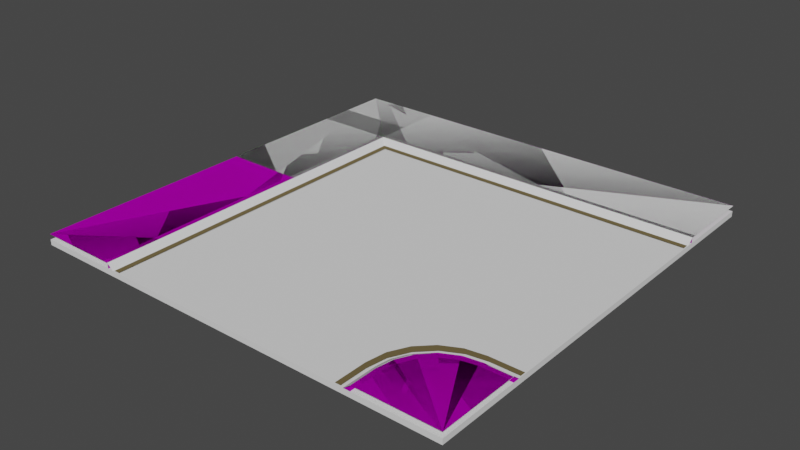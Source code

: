# Source: l_bend_road.blend  (saved by Blender 3.1.7; exported with 4.5.12 LTS)
import bpy
from mathutils import Matrix  # noqa: F401  (used for matrix-valued properties, if any)

bpy.ops.wm.read_factory_settings(use_empty=True)
scene = bpy.context.scene
scene.name = 'Scene'

# ---- images (referenced by path relative to the original .blend; pixels are not part of the script)
import os
ASSET_DIR = os.environ.get("B2B_ASSET_DIR", "")  # directory of the original .blend (textures are referenced by path, not embedded)
HERE = os.path.dirname(os.path.abspath(__file__))  # packed textures are extracted next to this script under _unpacked/

def load_image(name, relpath, width, height, colorspace="sRGB"):
    """Load a texture the original file referenced (path relative to the .blend, or extracted next to this script)."""
    p = next((c for c in (os.path.join(HERE, relpath), os.path.join(ASSET_DIR, relpath)) if relpath and os.path.exists(c)), "")
    if p:
        img = bpy.data.images.load(p, check_existing=True)
        img.name = name
    else:  # same state as the original file: an image datablock whose file is absent (Cycles renders it pink)
        img = bpy.data.images.new(name, width, height)
        img.source = "FILE"
        img.filepath = "//" + (relpath or name)
    img.colorspace_settings.name = colorspace
    return img
img_str_01_df_texture_dds = load_image('str_01_df.texture.dds', 'str_01_df.texture.dds', 1024, 1024, 'sRGB')

# ---- materials (node trees are filled in below, after node groups)
mat_mat_str_01 = bpy.data.materials.new('mat_str_01')
mat_mat_str_01.use_backface_culling = True
mat_mat_str_01.use_transparent_shadow = False
mat_mat_str_marking_01 = bpy.data.materials.new('mat_str_marking_01')
mat_mat_str_marking_01.use_backface_culling = True
mat_mat_str_marking_01.use_transparent_shadow = False

# ---- material node trees
mat_mat_str_01.use_nodes = True; mat_mat_str_01.node_tree.nodes.clear()
_N = mat_mat_str_01.node_tree.nodes; _L = mat_mat_str_01.node_tree.links
n0 = _N.new('ShaderNodeBsdfPrincipled'); n0.name = 'Principled BSDF'; n0.location = (10, 300)
n0.distribution = 'GGX'
n0.subsurface_method = 'RANDOM_WALK_SKIN'
n0.inputs[1].default_value = 1.0
n0.inputs[2].default_value = 1.0
n0.inputs[3].default_value = 1.45
n0.inputs[27].default_value = (0.0, 0.0, 0.0, 1.0)
n0.inputs[28].default_value = 1.0
n1 = _N.new('ShaderNodeOutputMaterial'); n1.name = 'Material Output'; n1.location = (320, 270)
n2 = _N.new('ShaderNodeVertexColor'); n2.name = 'Vertex Color'; n2.location = (-450, -30)
n2.layer_name = 'Col'
n3 = _N.new('ShaderNodeTexImage'); n3.name = 'Image Texture'; n3.location = (-537, 296)
n3.image = img_str_01_df_texture_dds
_L.new(n0.outputs[0], n1.inputs[0])
_L.new(n3.outputs[0], n0.inputs[0])
_L.new(n3.outputs[1], n0.inputs[13])
n1.is_active_output = True
mat_mat_str_marking_01.use_nodes = True; mat_mat_str_marking_01.node_tree.nodes.clear()
_N = mat_mat_str_marking_01.node_tree.nodes; _L = mat_mat_str_marking_01.node_tree.links
n0 = _N.new('ShaderNodeBsdfPrincipled'); n0.name = 'Principled BSDF'; n0.location = (10, 300)
n0.distribution = 'GGX'
n0.subsurface_method = 'RANDOM_WALK_SKIN'
n0.inputs[1].default_value = 1.0
n0.inputs[2].default_value = 1.0
n0.inputs[3].default_value = 1.45
n0.inputs[27].default_value = (0.0, 0.0, 0.0, 1.0)
n0.inputs[28].default_value = 1.0
n1 = _N.new('ShaderNodeOutputMaterial'); n1.name = 'Material Output'; n1.location = (320, 270)
n2 = _N.new('ShaderNodeVertexColor'); n2.name = 'Vertex Color'; n2.location = (-450, -30)
n2.layer_name = 'Col'
_L.new(n0.outputs[0], n1.inputs[0])
_L.new(n2.outputs[0], n0.inputs[0])
n1.is_active_output = True

# ---- world
world_world = bpy.data.worlds.new('World'); scene.world = world_world
world_world.use_nodes = True; world_world.node_tree.nodes.clear()
_N = world_world.node_tree.nodes; _L = world_world.node_tree.links
n0 = _N.new('ShaderNodeOutputWorld'); n0.name = 'World Output'; n0.location = (300, 300)
n1 = _N.new('ShaderNodeBackground'); n1.name = 'Background'; n1.location = (10, 300)
n1.inputs[0].default_value = (0.05088, 0.05088, 0.05088, 1.0)
_L.new(n1.outputs[0], n0.inputs[0])
n0.is_active_output = True
world_world.color = (0.05088, 0.05088, 0.05088)
world_world.use_sun_shadow = False
world_world.sun_shadow_jitter_overblur = 0.0

# ---- meshes
me_cube = bpy.data.meshes.new('Cube')
me_cube.from_pydata([(-8.0, -8.0, -0.1), (-8.0, -8.0, 0.1), (-8.0, 8.0, -0.1), (-8.0, 8.0, 0.1), (8.0, -8.0, -0.1), (8.0, -8.0, 0.1), (8.0, 8.0, -0.1), (8.0, 8.0, 0.1)], [], [(0, 1, 3, 2), (2, 3, 7, 6), (6, 7, 5, 4), (4, 5, 1, 0), (2, 6, 4, 0), (7, 3, 1, 5)])
_uv = me_cube.uv_layers.new(name='UVMap')
_uv.uv.foreach_set('vector', [0.375, 0.0, 0.625, 0.0, 0.625, 0.25, 0.375, 0.25, 0.375, 0.25, 0.625, 0.25, 0.625, 0.5, 0.375, 0.5, 0.375, 0.5, 0.625, 0.5, 0.625, 0.75, 0.375, 0.75, 0.375, 0.75, 0.625, 0.75, 0.625, 1.0, 0.375, 1.0, 0.125, 0.5, 0.375, 0.5, 0.375, 0.75, 0.125, 0.75, 0.625, 0.5, 0.875, 0.5, 0.875, 0.75, 0.625, 0.75])
me_cube.use_remesh_fix_poles = True
me_cube.use_remesh_preserve_attributes = False
me_cube.update()
me_c_convex_01 = bpy.data.meshes.new('c_convex_01')
me_c_convex_01.from_pydata([(-8.0, -0.1, 1.359), (8.0, 0.1, 1.625), (-8.0, 0.1, 1.625), (8.0, -0.1, 1.359), (-8.0, -0.1, -1.625), (8.0, -0.1, -1.625)], [], [(0, 1, 2), (3, 1, 0), (0, 4, 3), (3, 4, 5)])
me_c_convex_01.use_remesh_fix_poles = True
me_c_convex_01.use_remesh_preserve_attributes = False
me_c_convex_01.update()
me_c_convex_02 = bpy.data.meshes.new('c_convex_02')
me_c_convex_02.from_pydata([(-8.0, -0.1, 1.359), (8.0, 0.1, 1.625), (-8.0, 0.1, 1.625), (8.0, -0.1, 1.359), (-8.0, -0.1, -1.625), (8.0, -0.1, -1.625)], [], [(0, 1, 2), (3, 1, 0), (0, 4, 3), (3, 4, 5)])
me_c_convex_02.use_remesh_fix_poles = True
me_c_convex_02.use_remesh_preserve_attributes = False
me_c_convex_02.update()
me_g_str_ext_road_16x16m_a = bpy.data.meshes.new('g_str_ext_road_16x16m_a')
me_g_str_ext_road_16x16m_a.from_pydata([(4.722, -0.02238, 5.05), (3.23, -0.02238, 5.0), (3.23, -0.02238, 5.05), (4.722, -0.02238, 5.0), (3.23, -0.02238, 5.0), (4.722, -0.02238, 5.05), (2.005, 0.07002, 4.75), (2.002, 0.07002, 5.0), (6.009, 0.07002, 5.0), (8.0, 0.07002, 4.75), (8.0, 0.07002, 5.0), (6.008, 0.07002, 4.75), (3.224, 0.13, 5.0), (4.727, 0.13, 5.05), (3.224, 0.13, 5.05), (4.727, 0.13, 5.0), (3.224, 0.13, 5.05), (4.722, -0.02238, 5.05), (3.23, -0.02238, 5.05), (4.727, 0.13, 5.05), (4.727, 0.13, 5.05), (4.722, -0.02238, 5.0), (4.722, -0.02238, 5.05), (4.727, 0.13, 5.0), (3.23, -0.02238, 5.05), (3.224, 0.13, 5.0), (3.224, 0.13, 5.05), (3.23, -0.02238, 5.0), (8.0, 0.07002, -5.0), (8.0, -0.1143, -5.0), (8.0, -0.13, -5.016), (8.0, -0.13, -5.2), (2.002, 0.07002, 5.0), (2.002, -0.1143, 5.0), (2.002, -0.13, 5.016), (2.002, -0.13, 5.2), (-8.0, -0.13, 8.0), (8.0, -0.13, 8.0), (6.009, -0.13, 5.2), (8.0, -0.13, 5.2), (6.009, -0.13, 5.016), (8.0, -0.13, 5.016), (6.009, -0.1143, 5.0), (8.0, -0.1143, 5.0), (8.0, 0.07002, 5.0), (6.009, 0.07002, 5.0), (2.002, -0.13, 5.2), (2.002, -0.13, 5.016), (6.009, -0.13, 5.2), (6.009, -0.13, 5.016), (2.002, -0.1143, 5.0), (6.009, -0.1143, 5.0), (4.722, -0.02238, 5.0), (6.009, 0.07002, 5.0), (5.169, 0.0841, 5.0), (4.948, 0.1164, 5.0), (4.727, 0.13, 5.0), (3.23, -0.02238, 5.0), (2.002, 0.07002, 5.0), (2.782, 0.0841, 5.0), (3.003, 0.1164, 5.0), (3.224, 0.13, 5.0), (2.002, 0.07002, 5.0), (2.005, 0.07002, 4.75), (2.782, 0.0841, 5.0), (2.893, 0.07007, 4.819), (3.003, 0.1164, 5.0), (2.911, 0.07002, 4.75), (3.224, 0.07579, 4.826), (3.224, 0.13, 5.0), (3.225, 0.07002, 4.75), (3.978, 0.07364, 4.817), (3.982, 0.07002, 4.75), (4.727, 0.13, 5.0), (4.726, 0.07002, 4.75), (4.732, 0.07545, 4.825), (4.948, 0.1164, 5.0), (5.049, 0.07002, 4.75), (5.058, 0.07198, 4.835), (5.169, 0.0841, 5.0), (6.008, 0.07002, 4.75), (6.009, 0.07002, 5.0), (8.0, 0.07002, -4.75), (8.0, 0.07002, -1.907e-06), (2.005, 0.07002, 4.75), (2.911, 0.07002, 4.75), (3.225, 0.07002, 4.75), (3.982, 0.07002, 4.75), (4.726, 0.07002, 4.75), (5.049, 0.07002, 4.75), (6.008, 0.07002, 4.75), (8.0, 0.07002, 4.75), (-4.75, 0.07002, 4.75), (-5.0, 0.01473, 5.0), (-5.0, -0.1143, 5.0), (-4.923, 0.07002, 4.923), (-4.75, 0.07002, 4.75), (-5.0, 0.07002, 5.0), (-5.0, 0.07002, 5.0), (-5.016, -0.13, 5.016), (4.75, 0.07002, -4.75), (-5.005, -0.119, 5.005), (-5.147, -0.13, 5.147), (-5.2, -0.13, 5.2), (3.378, 0.07002, -3.378), (-9.537e-07, 0.07002, -1.907e-06), (-5.2, -0.13, 5.2), (-5.147, -0.13, 5.147), (-3.378, 0.07002, 3.378), (-5.005, -0.119, 5.005), (-5.016, -0.13, 5.016), (-5.0, 0.07002, 5.0), (-5.0, 0.07002, 5.0), (-4.923, 0.07002, 4.923), (-5.0, -0.1143, 5.0), (-5.0, 0.01473, 5.0), (-4.75, 0.07002, 4.75), (-4.75, 0.07002, -8.0), (-4.75, 0.07002, -6.008), (-4.75, 0.07002, -5.049), (-4.75, 0.07002, -4.726), (-4.75, 0.07002, -3.982), (-4.75, 0.07002, -3.225), (-4.75, 0.07002, -2.911), (-4.75, 0.07002, -2.005), (0.0, 0.07002, -8.0), (-5.0, 0.07002, -6.009), (-4.75, 0.07002, -6.008), (-5.0, 0.08409, -5.169), (-4.835, 0.07197, -5.058), (-4.75, 0.07002, -5.049), (-5.0, 0.1163, -4.948), (-4.825, 0.07545, -4.732), (-4.75, 0.07002, -4.726), (-5.0, 0.13, -4.727), (-4.75, 0.07002, -3.982), (-4.817, 0.07364, -3.978), (-4.75, 0.07002, -3.225), (-5.0, 0.13, -3.224), (-4.826, 0.07579, -3.224), (-4.75, 0.07002, -2.911), (-5.0, 0.1163, -3.003), (-4.819, 0.07007, -2.893), (-5.0, 0.0841, -2.782), (-4.75, 0.07002, -2.005), (-5.0, 0.07002, -2.002), (-5.0, 0.13, -3.224), (-5.0, 0.1163, -3.003), (-5.0, 0.0841, -2.782), (-5.0, 0.07002, -2.002), (-5.0, -0.02239, -3.23), (-5.0, 0.13, -4.727), (-5.0, 0.1163, -4.948), (-5.0, 0.08409, -5.169), (-5.0, 0.07002, -6.009), (-5.0, -0.02239, -4.722), (-5.0, -0.1143, -6.009), (-5.0, -0.1143, -2.002), (-5.016, -0.13, -6.009), (-5.2, -0.13, -6.009), (-5.016, -0.13, -2.002), (-5.2, -0.13, -2.002), (-5.0, 0.07002, -6.009), (-5.0, 0.07002, -8.0), (-5.0, -0.1143, -8.0), (-5.0, -0.1143, -6.009), (-5.016, -0.13, -8.0), (-5.016, -0.13, -6.009), (-5.2, -0.13, -8.0), (-5.2, -0.13, -6.009), (-8.0, -0.13, -8.0), (-8.0, -0.13, 8.0), (-5.2, -0.13, -2.002), (-5.016, -0.13, -2.002), (-5.0, -0.1143, -2.002), (-5.0, 0.07002, -2.002), (8.0, -0.13, -8.0), (5.2, -0.13, -8.0), (5.016, -0.13, -8.0), (5.0, -0.1143, -8.0), (5.0, 0.07002, -8.0), (-5.0, -0.02239, -3.23), (-5.05, 0.13, -3.224), (-5.0, 0.13, -3.224), (-5.05, -0.02239, -3.23), (-5.0, 0.13, -4.727), (-5.05, -0.02239, -4.722), (-5.0, -0.02239, -4.722), (-5.05, 0.13, -4.727), (-5.05, 0.13, -4.727), (-5.05, -0.02239, -3.23), (-5.05, -0.02239, -4.722), (-5.05, 0.13, -3.224), (-5.0, 0.13, -4.727), (-5.05, 0.13, -3.224), (-5.05, 0.13, -4.727), (-5.0, 0.13, -3.224), (-4.75, 0.07002, -6.008), (-5.0, 0.07002, -8.0), (-4.75, 0.07002, -8.0), (-5.0, 0.07002, -6.009), (-5.0, 0.07002, -2.002), (-4.75, 0.07002, -2.005), (4.75, 0.07002, -8.0), (-5.05, -0.02239, -4.722), (-5.0, -0.02239, -3.23), (-5.0, -0.02239, -4.722), (-5.05, -0.02239, -3.23), (-5.0, -0.02239, -3.23), (-5.05, -0.02239, -4.722), (5.0, 0.07002, -7.0), (7.0, 0.07002, -5.0), (5.098, 0.07002, -6.382), (5.382, 0.07002, -5.824), (5.824, 0.07002, -5.382), (6.382, 0.07002, -5.098), (7.0, -0.13, -5.2), (5.2, -0.13, -7.0), (6.479, -0.13, -5.305), (5.971, -0.13, -5.575), (5.579, -0.13, -5.967), (5.3, -0.13, -6.489), (5.016, -0.13, -7.0), (7.0, -0.13, -5.016), (5.114, -0.13, -6.398), (5.398, -0.13, -5.84), (5.84, -0.13, -5.398), (6.398, -0.13, -5.114), (5.0, -0.1143, -7.0), (7.0, -0.1143, -5.0), (5.098, -0.1143, -6.382), (5.382, -0.1143, -5.824), (5.824, -0.1143, -5.382), (6.382, -0.1143, -5.098), (8.0, 0.07002, -5.0), (8.0, 0.07002, -4.75), (5.0, 0.07002, -8.0), (4.75, 0.07002, -8.0), (4.75, 0.07002, -6.871), (6.871, 0.07002, -4.75), (4.854, 0.07002, -6.216), (5.155, 0.07002, -5.624), (5.624, 0.07002, -5.155), (6.216, 0.07002, -4.854), (7.121, 0.05217, -5.0), (5.0, 0.05217, -7.121), (6.466, 0.05217, -5.104), (5.874, 0.05217, -5.405), (5.405, 0.05217, -5.874), (5.104, 0.05217, -6.466)], [], [(0, 1, 2), (3, 4, 5), (8, 9, 10), (11, 9, 8), (12, 13, 14), (15, 13, 12), (16, 17, 18), (19, 17, 16), (20, 21, 22), (23, 21, 20), (24, 25, 26), (27, 25, 24), (32, 33, 93, 97), (34, 101, 94, 33), (36, 35, 37), (35, 38, 37), (38, 39, 37), (38, 40, 39), (39, 40, 41), (40, 42, 41), (41, 42, 43), (43, 42, 44), (44, 42, 45), (46, 47, 48), (48, 47, 49), (47, 50, 49), (49, 50, 51), (51, 50, 52), (51, 52, 53), (53, 52, 54), (54, 52, 55), (55, 52, 56), (52, 50, 57), (58, 57, 50), (57, 58, 59), (57, 59, 60), (57, 60, 61), (62, 63, 64), (64, 63, 65), (66, 64, 65), (65, 63, 67), (68, 66, 65), (65, 67, 68), (69, 66, 68), (68, 67, 70), (71, 69, 68), (70, 71, 68), (72, 71, 70), (73, 69, 71), (74, 71, 72), (73, 71, 75), (75, 71, 74), (73, 75, 76), (77, 75, 74), (76, 75, 78), (78, 75, 77), (79, 76, 78), (80, 78, 77), (80, 79, 78), (81, 79, 80), (82, 104, 100), (83, 105, 104, 82), (84, 83, 85), (85, 83, 86), (86, 83, 87), (87, 83, 88), (88, 83, 89), (89, 83, 90), (83, 91, 90), (113, 202, 116), (102, 99, 34), (36, 103, 35), (96, 108, 83, 84), (98, 95, 6, 7), (94, 93, 33), (99, 101, 34), (103, 102, 34, 35), (228, 179, 178, 222), (108, 105, 83), (95, 92, 6), (106, 172, 173, 107), (114, 174, 115), (110, 173, 109), (96, 124, 125, 108), (111, 201, 202, 113), (107, 173, 110), (171, 172, 106), (119, 118, 125), (125, 118, 117), (121, 120, 125), (120, 119, 125), (122, 121, 125), (123, 122, 125), (127, 130, 129), (128, 129, 131), (129, 130, 132), (131, 129, 132), (130, 133, 132), (134, 131, 132), (132, 133, 136), (134, 132, 136), (133, 135, 136), (134, 136, 138), (135, 137, 136), (137, 139, 136), (136, 139, 138), (139, 137, 140), (139, 142, 141), (142, 140, 144), (141, 142, 143), (143, 142, 144), (138, 139, 141), (142, 139, 140), (145, 143, 144), (150, 146, 147), (150, 147, 148), (149, 157, 150), (152, 151, 155), (153, 152, 155), (154, 153, 155), (156, 154, 155), (156, 155, 157), (158, 156, 157), (159, 158, 160), (160, 158, 157), (161, 159, 160), (163, 162, 165), (166, 164, 165), (164, 163, 165), (167, 166, 165), (168, 166, 167), (169, 168, 167), (171, 170, 172), (172, 170, 169), (169, 170, 168), (173, 174, 114, 109), (175, 112, 115, 174), (30, 29, 229, 223), (181, 184, 183), (184, 182, 183), (185, 188, 187), (188, 186, 187), (189, 192, 191), (192, 190, 191), (196, 194, 195), (193, 196, 195), (197, 200, 199), (209, 207, 208), (150, 148, 149), (155, 150, 157), (124, 123, 125), (125, 203, 104, 105), (206, 204, 205), (203, 100, 104), (108, 125, 105), (126, 127, 128), (127, 129, 128), (200, 198, 199), (177, 176, 31, 216, 218, 219, 220, 221, 217), (30, 223, 216, 31), (180, 179, 228, 210), (178, 177, 217, 222), (229, 211, 215, 233), (233, 215, 214, 232), (232, 214, 213, 231), (231, 213, 212, 230), (230, 212, 210, 228), (223, 229, 233, 227), (227, 233, 232, 226), (226, 232, 231, 225), (225, 231, 230, 224), (224, 230, 228, 222), (216, 223, 227, 218), (218, 227, 226, 219), (219, 226, 225, 220), (220, 225, 224, 221), (221, 224, 222, 217), (211, 229, 29, 28), (238, 237, 236, 245), (100, 203, 82), (238, 245, 249, 240), (240, 249, 248, 241), (241, 248, 247, 242), (242, 247, 246, 243), (243, 246, 244, 239), (239, 244, 234, 235)])
me_g_str_ext_road_16x16m_a.polygons.foreach_set('use_smooth', [0, 0, 1, 1, 1, 1, 0, 0, 0, 0, 0, 0, 0, 1, 0, 0, 0, 0, 0, 1, 1, 0, 0, 0, 0, 1, 1, 0, 0, 0, 0, 0, 0, 0, 0, 0, 0, 1, 1, 1, 1, 1, 1, 1, 1, 1, 1, 1, 1, 1, 1, 1, 1, 1, 1, 1, 1, 1, 1, 1, 1, 0, 1, 1, 1, 1, 1, 1, 1, 1, 0, 0, 1, 1, 0, 1, 0, 1, 0, 1, 0, 0, 1, 1, 1, 0, 0, 1, 1, 1, 1, 1, 1, 1, 1, 1, 1, 1, 1, 1, 1, 1, 1, 1, 1, 1, 1, 1, 1, 1, 1, 1, 1, 1, 0, 0, 0, 0, 0, 0, 0, 0, 1, 0, 1, 0, 0, 1, 0, 1, 0, 0, 0, 0, 0, 1, 0, 1, 0, 0, 0, 0, 0, 0, 1, 1, 1, 0, 0, 0, 1, 0, 0, 1, 0, 1, 1, 1, 0, 0, 0, 0, 0, 0, 0, 0, 0, 1, 1, 1, 1, 1, 0, 0, 0, 0, 0, 0, 1, 1, 1, 1, 1, 1, 1, 1])
_uv = me_g_str_ext_road_16x16m_a.uv_layers.new(name='UVMap')
_uv.uv.foreach_set('vector', [1.334, 0.1092, 1.154, 0.108, 1.159, 0.1098, 1.341, 0.108, 1.154, 0.108, 1.334, 0.1092, 0.7512, 0.07722, 1.0, 0.04459, 1.0, 0.07722, 0.7509, 0.04459, 1.0, 0.04459, 0.7512, 0.07722, 0.9949, 0.07817, 0.8142, 0.07233, 0.9949, 0.07233, 0.8142, 0.07817, 0.8142, 0.07233, 0.9949, 0.07817, 0.6548, 0.02675, 0.8355, 0.03889, 0.6548, 0.03889, 0.8355, 0.02675, 0.8355, 0.03889, 0.6548, 0.02675, 1.339, 0.1013, 1.341, 0.108, 1.334, 0.1092, 1.341, 0.1013, 1.341, 0.108, 1.339, 0.1013, 1.159, 0.1098, 1.154, 0.1021, 1.158, 0.1021, 1.154, 0.108, 1.154, 0.1021, 1.159, 0.1098, 0.2503, 0.1013, 0.2503, 0.1134, -0.625, 0.1049, -0.625, 0.1013, 0.2503, 0.1144, -0.6256, 0.1137, -0.625, 0.1134, 0.2503, 0.1134, -1.0, 0.3096, 0.2503, 0.1264, 1.0, 0.3096, 0.2503, 0.1264, 0.7512, 0.1264, 1.0, 0.3096, 0.7512, 0.1264, 1.0, 0.1264, 1.0, 0.3096, 0.7512, 0.1264, 0.7512, 0.1144, 1.0, 0.1264, 1.0, 0.1264, 0.7512, 0.1144, 1.0, 0.1144, 0.7512, 0.1144, 0.7512, 0.1134, 1.0, 0.1144, 1.0, 0.1144, 0.7512, 0.1134, 1.0, 0.1134, 1.0, 0.1134, 0.7512, 0.1134, 1.0, 0.1013, 1.0, 0.1013, 0.7512, 0.1134, 0.7512, 0.1013, 1.001, 0.1264, 1.001, 0.1147, 1.505, 0.1264, 1.505, 0.1264, 1.001, 0.1147, 1.505, 0.1144, 1.001, 0.1147, 1.001, 0.1129, 1.505, 0.1144, 1.505, 0.1144, 1.001, 0.1129, 1.505, 0.1109, 1.505, 0.1109, 1.001, 0.1129, 1.341, 0.108, 1.505, 0.1109, 1.341, 0.108, 1.505, 0.1013, 1.505, 0.1013, 1.341, 0.108, 1.396, 0.1013, 1.396, 0.1013, 1.341, 0.108, 1.367, 0.1013, 1.367, 0.1013, 1.341, 0.108, 1.341, 0.1013, 1.341, 0.108, 1.001, 0.1129, 1.154, 0.108, 1.001, 0.1027, 1.154, 0.108, 1.001, 0.1129, 1.154, 0.108, 1.001, 0.1027, 1.098, 0.102, 1.154, 0.108, 1.098, 0.102, 1.124, 0.102, 1.154, 0.108, 1.124, 0.102, 1.154, 0.1021, 1.001, 0.07722, 1.001, 0.04459, 1.1, 0.07722, 1.1, 0.07722, 1.001, 0.04459, 1.112, 0.05359, 1.133, 0.07722, 1.1, 0.07722, 1.112, 0.05359, 1.112, 0.05359, 1.001, 0.04459, 1.112, 0.04459, 1.156, 0.05446, 1.133, 0.07722, 1.112, 0.05359, 1.112, 0.05359, 1.112, 0.04459, 1.156, 0.05446, 1.158, 0.07722, 1.133, 0.07722, 1.156, 0.05446, 1.156, 0.05446, 1.112, 0.04459, 1.151, 0.04459, 1.248, 0.05303, 1.158, 0.07722, 1.156, 0.05446, 1.151, 0.04459, 1.248, 0.05303, 1.156, 0.05446, 1.249, 0.04459, 1.248, 0.05303, 1.151, 0.04459, 1.339, 0.07722, 1.158, 0.07722, 1.248, 0.05303, 1.343, 0.04459, 1.248, 0.05303, 1.249, 0.04459, 1.339, 0.07722, 1.248, 0.05303, 1.342, 0.05428, 1.342, 0.05428, 1.248, 0.05303, 1.343, 0.04459, 1.339, 0.07722, 1.342, 0.05428, 1.365, 0.07722, 1.384, 0.04459, 1.342, 0.05428, 1.343, 0.04459, 1.365, 0.07722, 1.342, 0.05428, 1.384, 0.05564, 1.384, 0.05564, 1.342, 0.05428, 1.384, 0.04459, 1.396, 0.07722, 1.365, 0.07722, 1.384, 0.05564, 1.505, 0.04459, 1.384, 0.05564, 1.384, 0.04459, 1.505, 0.04459, 1.396, 0.07722, 1.384, 0.05564, 1.505, 0.07722, 1.396, 0.07722, 1.505, 0.04459, 1.0, -0.4992, 0.4222, -0.4261, 0.5938, -0.4992, 1.0, -0.2464, -1.192e-07, -0.2464, 0.4222, -0.4261, 1.0, -0.4992, 0.2506, -0.0002664, 1.0, -0.2464, 0.3639, -0.0002664, 0.3639, -0.0002664, 1.0, -0.2464, 0.4031, -0.0002664, 0.4031, -0.0002664, 1.0, -0.2464, 0.4977, -0.0002664, 0.4977, -0.0002664, 1.0, -0.2464, 0.5908, -0.0002664, 0.5908, -0.0002664, 1.0, -0.2464, 0.6312, -0.0002663, 0.6312, -0.0002663, 1.0, -0.2464, 0.7509, -0.0002664, 1.0, -0.2464, 1.0, -0.0002669, 0.7509, -0.0002664, -0.6154, 0.06718, 0.2506, 0.04459, -0.5938, 0.04459, -0.6434, 0.123, -0.627, 0.1144, 0.2503, 0.1144, -1.0, 0.3096, -0.65, 0.1264, 0.2503, 0.1264, -0.5938, -0.0002668, -0.4222, -0.07136, 1.0, -0.2464, 0.2506, -0.0002664, -0.625, 0.07722, -0.6154, 0.06718, 0.2506, 0.04459, 0.2503, 0.07722, -0.625, 0.1134, -0.625, 0.1049, 0.2503, 0.1134, -0.627, 0.1144, -0.6256, 0.1137, 0.2503, 0.1144, -0.65, 0.1264, -0.6434, 0.123, 0.2503, 0.1144, 0.2503, 0.1264, -0.5526, 0.1132, -0.4416, 0.1132, -0.4416, 0.1144, -0.5526, 0.1144, -0.4222, -0.07136, -1.192e-07, -0.2464, 1.0, -0.2464, -0.6154, 0.06718, -0.5938, 0.04459, 0.2506, 0.04459, -0.65, 0.1264, 0.2503, 0.1264, 0.2503, 0.1144, -0.6434, 0.123, -0.625, 0.1134, 0.2503, 0.1134, -0.625, 0.1049, -0.627, 0.1144, 0.2503, 0.1144, -0.6256, 0.1137, -0.5938, -0.0002668, 0.2506, -0.0002664, 1.0, -0.2464, -0.4222, -0.07136, -0.625, 0.07722, 0.2503, 0.07722, 0.2506, 0.04459, -0.6154, 0.06718, -0.6434, 0.123, 0.2503, 0.1144, -0.627, 0.1144, -1.0, 0.3096, 0.2503, 0.1264, -0.65, 0.1264, 0.6312, -0.0002663, 0.7509, -0.0002664, 1.0, -0.2464, 1.0, -0.2464, 0.7509, -0.0002664, 1.0, -0.0002669, 0.4977, -0.0002664, 0.5908, -0.0002664, 1.0, -0.2464, 0.5908, -0.0002664, 0.6312, -0.0002663, 1.0, -0.2464, 0.4031, -0.0002664, 0.4977, -0.0002664, 1.0, -0.2464, 0.3639, -0.0002664, 0.4031, -0.0002664, 1.0, -0.2464, 1.505, 0.04459, 1.384, 0.04459, 1.384, 0.05564, 1.396, 0.07722, 1.384, 0.05564, 1.365, 0.07722, 1.384, 0.05564, 1.384, 0.04459, 1.342, 0.05428, 1.365, 0.07722, 1.384, 0.05564, 1.342, 0.05428, 1.384, 0.04459, 1.343, 0.04459, 1.342, 0.05428, 1.339, 0.07722, 1.365, 0.07722, 1.342, 0.05428, 1.342, 0.05428, 1.343, 0.04459, 1.248, 0.05303, 1.339, 0.07722, 1.342, 0.05428, 1.248, 0.05303, 1.343, 0.04459, 1.249, 0.04459, 1.248, 0.05303, 1.339, 0.07722, 1.248, 0.05303, 1.158, 0.07722, 1.249, 0.04459, 1.151, 0.04459, 1.248, 0.05303, 1.151, 0.04459, 1.156, 0.05446, 1.248, 0.05303, 1.248, 0.05303, 1.156, 0.05446, 1.158, 0.07722, 1.156, 0.05446, 1.151, 0.04459, 1.112, 0.04459, 1.156, 0.05446, 1.112, 0.05359, 1.133, 0.07722, 1.112, 0.05359, 1.112, 0.04459, 1.001, 0.04459, 1.133, 0.07722, 1.112, 0.05359, 1.1, 0.07722, 1.1, 0.07722, 1.112, 0.05359, 1.001, 0.04459, 1.158, 0.07722, 1.156, 0.05446, 1.133, 0.07722, 1.112, 0.05359, 1.156, 0.05446, 1.112, 0.04459, 1.001, 0.07722, 1.1, 0.07722, 1.001, 0.04459, 1.154, 0.108, 1.154, 0.1021, 1.124, 0.102, 1.154, 0.108, 1.124, 0.102, 1.098, 0.102, 1.001, 0.1027, 1.001, 0.1129, 1.154, 0.108, 1.367, 0.1013, 1.341, 0.1013, 1.341, 0.108, 1.396, 0.1013, 1.367, 0.1013, 1.341, 0.108, 1.505, 0.1013, 1.396, 0.1013, 1.341, 0.108, 1.505, 0.1109, 1.505, 0.1013, 1.341, 0.108, 1.505, 0.1109, 1.341, 0.108, 1.001, 0.1129, 1.505, 0.1144, 1.505, 0.1109, 1.001, 0.1129, 1.505, 0.1264, 1.505, 0.1144, 1.001, 0.1147, 1.001, 0.1147, 1.505, 0.1144, 1.001, 0.1129, 1.001, 0.1264, 1.505, 0.1264, 1.001, 0.1147, 1.0, 0.1013, 0.7512, 0.1013, 0.7512, 0.1134, 1.0, 0.1144, 1.0, 0.1134, 0.7512, 0.1134, 1.0, 0.1134, 1.0, 0.1013, 0.7512, 0.1134, 0.7512, 0.1144, 1.0, 0.1144, 0.7512, 0.1134, 1.0, 0.1264, 1.0, 0.1144, 0.7512, 0.1144, 0.7512, 0.1264, 1.0, 0.1264, 0.7512, 0.1144, -1.0, 0.3096, 1.0, 0.3096, 0.2503, 0.1264, 0.2503, 0.1264, 1.0, 0.3096, 0.7512, 0.1264, 0.7512, 0.1264, 1.0, 0.3096, 1.0, 0.1264, 0.2503, 0.1144, 0.2503, 0.1134, -0.625, 0.1134, -0.6256, 0.1137, 0.2503, 0.1013, -0.625, 0.1013, -0.625, 0.1049, 0.2503, 0.1134, -1.0, 0.1144, -1.0, 0.1132, -0.889, 0.1132, -0.889, 0.1144, 1.154, 0.108, 1.159, 0.1098, 1.154, 0.1021, 1.159, 0.1098, 1.158, 0.1021, 1.154, 0.1021, 1.341, 0.1013, 1.339, 0.1013, 1.341, 0.108, 1.339, 0.1013, 1.334, 0.1092, 1.341, 0.108, 0.8355, 0.02675, 0.6548, 0.02675, 0.8355, 0.03889, 0.6548, 0.02675, 0.6548, 0.03889, 0.8355, 0.03889, 0.9949, 0.07817, 0.9949, 0.07233, 0.8142, 0.07233, 0.8142, 0.07817, 0.9949, 0.07817, 0.8142, 0.07233, 0.7509, 0.04459, 0.7512, 0.07722, 1.0, 0.04459, 1.334, 0.1092, 1.159, 0.1098, 1.154, 0.108, 1.154, 0.108, 1.098, 0.102, 1.001, 0.1027, 1.341, 0.108, 1.154, 0.108, 1.001, 0.1129, 0.2506, -0.0002664, 0.3639, -0.0002664, 1.0, -0.2464, 1.0, -0.2464, 1.0, -0.4992, 0.4222, -0.4261, -1.192e-07, -0.2464, 1.341, 0.108, 1.334, 0.1092, 1.154, 0.108, 1.0, -0.4992, 0.5938, -0.4992, 0.4222, -0.4261, -0.4222, -0.07136, 1.0, -0.2464, -1.192e-07, -0.2464, 1.505, 0.07722, 1.505, 0.04459, 1.396, 0.07722, 1.505, 0.04459, 1.384, 0.05564, 1.396, 0.07722, 0.7512, 0.07722, 1.0, 0.07722, 1.0, 0.04459, 0.6255, 0.3036, 0.6255, 0.1256, 0.9815, 0.1256, 0.981, 0.1764, 0.9635, 0.2203, 0.9289, 0.2526, 0.8791, 0.2775, 0.8129, 0.2953, 0.7267, 0.3036, -1.0, 0.1144, -0.889, 0.1144, -0.889, 0.1264, -1.0, 0.1264, -0.4416, 0.1029, -0.4416, 0.1132, -0.5526, 0.1132, -0.5526, 0.1029, -0.4416, 0.1144, -0.4416, 0.1264, -0.5526, 0.1264, -0.5526, 0.1144, -0.8893, 0.1132, -0.8894, 0.1032, -0.8213, 0.1031, -0.8212, 0.1131, -0.8219, 0.113, -0.8219, 0.1029, -0.7539, 0.1029, -0.7539, 0.113, -0.7546, 0.1129, -0.7546, 0.103, -0.6872, 0.103, -0.6872, 0.1129, -0.6879, 0.1129, -0.6879, 0.1028, -0.6194, 0.1029, -0.6194, 0.1129, -0.6201, 0.1131, -0.62, 0.1031, -0.5522, 0.1032, -0.5523, 0.1132, -0.889, 0.1144, -0.8893, 0.1132, -0.8212, 0.1131, -0.8227, 0.1144, -0.8227, 0.1144, -0.8219, 0.113, -0.7539, 0.113, -0.7546, 0.1144, -0.7546, 0.1144, -0.7546, 0.1129, -0.6872, 0.1129, -0.6872, 0.1144, -0.6872, 0.1144, -0.6879, 0.1129, -0.6194, 0.1129, -0.6187, 0.1144, -0.6187, 0.1144, -0.6201, 0.1131, -0.5523, 0.1132, -0.5526, 0.1144, -0.889, 0.1264, -0.889, 0.1144, -0.8227, 0.1144, -0.8227, 0.1264, -0.8227, 0.1264, -0.8227, 0.1144, -0.7546, 0.1144, -0.7546, 0.1264, -0.7546, 0.1264, -0.7546, 0.1144, -0.6872, 0.1144, -0.6872, 0.1264, -0.6872, 0.1264, -0.6872, 0.1144, -0.6187, 0.1144, -0.6187, 0.1264, -0.6187, 0.1264, -0.6187, 0.1144, -0.5526, 0.1144, -0.5526, 0.1264, -0.889, 0.1029, -0.889, 0.1132, -1.0, 0.1132, -1.0, 0.1029, -0.4597, 0.04459, -0.3343, 0.04459, -0.3343, 0.07722, -0.4597, 0.07722, 0.7249, 0.8624, 1.0, 0.7249, 1.0, 1.0, -0.4597, 0.04459, -0.4597, 0.07722, -0.5427, 0.07722, -0.5427, 0.04459, -0.5427, 0.04459, -0.5427, 0.07722, -0.6257, 0.07722, -0.6257, 0.04459, -0.6257, 0.04459, -0.6257, 0.07722, -0.7086, 0.07722, -0.7086, 0.04459, -0.7086, 0.04459, -0.7086, 0.07722, -0.7916, 0.07722, -0.7916, 0.04459, -0.7916, 0.04459, -0.7916, 0.07722, -0.8745, 0.07722, -0.8745, 0.04459, -0.8745, 0.04459, -0.8745, 0.07722, -1.0, 0.07722, -1.0, 0.04459])
_ca = me_g_str_ext_road_16x16m_a.color_attributes.new('Col', 'BYTE_COLOR', 'CORNER')
_ca.data.foreach_set('color', [0.04374, 0.04374, 0.04374, 1.0, 0.227, 0.2159, 0.2016, 1.0, 0.04374, 0.04374, 0.04374, 1.0, 0.227, 0.2159, 0.2016, 1.0, 0.227, 0.2159, 0.2016, 1.0, 0.04374, 0.04374, 0.04374, 1.0, 0.4969, 0.4969, 0.4969, 1.0, 0.4969, 0.4969, 0.4969, 1.0, 0.4969, 0.4969, 0.4969, 1.0, 0.4969, 0.4969, 0.4969, 1.0, 0.4969, 0.4969, 0.4969, 1.0, 0.4969, 0.4969, 0.4969, 1.0, 0.227, 0.2159, 0.2016, 1.0, 0.04374, 0.04374, 0.04374, 1.0, 0.04374, 0.04374, 0.04374, 1.0, 0.227, 0.2159, 0.2016, 1.0, 0.04374, 0.04374, 0.04374, 1.0, 0.227, 0.2159, 0.2016, 1.0, 0.3419, 0.3419, 0.3419, 1.0, 0.3419, 0.3419, 0.3419, 1.0, 0.3419, 0.3419, 0.3419, 1.0, 0.3419, 0.3419, 0.3419, 1.0, 0.3419, 0.3419, 0.3419, 1.0, 0.3419, 0.3419, 0.3419, 1.0, 0.04374, 0.04374, 0.04374, 1.0, 0.227, 0.2159, 0.2016, 1.0, 0.04374, 0.04374, 0.04374, 1.0, 0.227, 0.2159, 0.2016, 1.0, 0.227, 0.2159, 0.2016, 1.0, 0.04374, 0.04374, 0.04374, 1.0, 0.04374, 0.04374, 0.04374, 1.0, 0.227, 0.2159, 0.2016, 1.0, 0.04374, 0.04374, 0.04374, 1.0, 0.227, 0.2159, 0.2016, 1.0, 0.227, 0.2159, 0.2016, 1.0, 0.04374, 0.04374, 0.04374, 1.0, 0.4969, 0.4969, 0.4969, 1.0, 0.4969, 0.4969, 0.4969, 1.0, 0.4969, 0.4969, 0.4969, 1.0, 0.4969, 0.4969, 0.4969, 1.0, 0.4969, 0.4969, 0.4969, 1.0, 0.4969, 0.4969, 0.4969, 1.0, 0.4969, 0.4969, 0.4969, 1.0, 0.4969, 0.4969, 0.4969, 1.0, 0.4969, 0.4969, 0.4969, 1.0, 0.4969, 0.4969, 0.4969, 1.0, 0.4969, 0.4969, 0.4969, 1.0, 0.4969, 0.4969, 0.4969, 1.0, 0.4969, 0.4969, 0.4969, 1.0, 0.4969, 0.4969, 0.4969, 1.0, 0.4969, 0.4969, 0.4969, 1.0, 0.4969, 0.4969, 0.4969, 1.0, 0.4969, 0.4969, 0.4969, 1.0, 0.4969, 0.4969, 0.4969, 1.0, 0.4969, 0.4969, 0.4969, 1.0, 0.4969, 0.4969, 0.4969, 1.0, 0.4969, 0.4969, 0.4969, 1.0, 0.4969, 0.4969, 0.4969, 1.0, 0.4969, 0.4969, 0.4969, 1.0, 0.4969, 0.4969, 0.4969, 1.0, 0.4969, 0.4969, 0.4969, 1.0, 0.4969, 0.4969, 0.4969, 1.0, 0.4969, 0.4969, 0.4969, 1.0, 0.4969, 0.4969, 0.4969, 1.0, 0.4969, 0.4969, 0.4969, 1.0, 0.4969, 0.4969, 0.4969, 1.0, 0.4969, 0.4969, 0.4969, 1.0, 0.4969, 0.4969, 0.4969, 1.0, 0.4969, 0.4969, 0.4969, 1.0, 0.4969, 0.4969, 0.4969, 1.0, 0.4969, 0.4969, 0.4969, 1.0, 0.4969, 0.4969, 0.4969, 1.0, 0.4969, 0.4969, 0.4969, 1.0, 0.4969, 0.4969, 0.4969, 1.0, 0.4969, 0.4969, 0.4969, 1.0, 0.4969, 0.4969, 0.4969, 1.0, 0.4969, 0.4969, 0.4969, 1.0, 0.4969, 0.4969, 0.4969, 1.0, 0.4969, 0.4969, 0.4969, 1.0, 0.4969, 0.4969, 0.4969, 1.0, 0.4969, 0.4969, 0.4969, 1.0, 0.4969, 0.4969, 0.4969, 1.0, 0.4969, 0.4969, 0.4969, 1.0, 0.4969, 0.4969, 0.4969, 1.0, 0.4969, 0.4969, 0.4969, 1.0, 0.227, 0.2159, 0.2016, 1.0, 0.4969, 0.4969, 0.4969, 1.0, 0.227, 0.2159, 0.2016, 1.0, 0.4969, 0.4969, 0.4969, 1.0, 0.4969, 0.4969, 0.4969, 1.0, 0.227, 0.2159, 0.2016, 1.0, 0.4969, 0.4969, 0.4969, 1.0, 0.4969, 0.4969, 0.4969, 1.0, 0.227, 0.2159, 0.2016, 1.0, 0.4969, 0.4969, 0.4969, 1.0, 0.4969, 0.4969, 0.4969, 1.0, 0.227, 0.2159, 0.2016, 1.0, 0.227, 0.2159, 0.2016, 1.0, 0.227, 0.2159, 0.2016, 1.0, 0.4969, 0.4969, 0.4969, 1.0, 0.227, 0.2159, 0.2016, 1.0, 0.4969, 0.4969, 0.4969, 1.0, 0.227, 0.2159, 0.2016, 1.0, 0.4969, 0.4969, 0.4969, 1.0, 0.227, 0.2159, 0.2016, 1.0, 0.4969, 0.4969, 0.4969, 1.0, 0.4969, 0.4969, 0.4969, 1.0, 0.227, 0.2159, 0.2016, 1.0, 0.4969, 0.4969, 0.4969, 1.0, 0.4969, 0.4969, 0.4969, 1.0, 0.227, 0.2159, 0.2016, 1.0, 0.4969, 0.4969, 0.4969, 1.0, 0.227, 0.2159, 0.2016, 1.0, 0.4969, 0.4969, 0.4969, 1.0, 0.4969, 0.4969, 0.4969, 1.0, 0.4969, 0.4969, 0.4969, 1.0, 0.4969, 0.4969, 0.4969, 1.0, 0.4969, 0.4969, 0.4969, 1.0, 0.4969, 0.4969, 0.4969, 1.0, 0.4969, 0.4969, 0.4969, 1.0, 0.4969, 0.4969, 0.4969, 1.0, 0.4969, 0.4969, 0.4969, 1.0, 0.4969, 0.4969, 0.4969, 1.0, 0.4969, 0.4969, 0.4969, 1.0, 0.4969, 0.4969, 0.4969, 1.0, 0.4969, 0.4969, 0.4969, 1.0, 0.4969, 0.4969, 0.4969, 1.0, 0.4969, 0.4969, 0.4969, 1.0, 0.4969, 0.4969, 0.4969, 1.0, 0.4969, 0.4969, 0.4969, 1.0, 0.4969, 0.4969, 0.4969, 1.0, 0.227, 0.2159, 0.2016, 1.0, 0.4969, 0.4969, 0.4969, 1.0, 0.4969, 0.4969, 0.4969, 1.0, 0.4969, 0.4969, 0.4969, 1.0, 0.4969, 0.4969, 0.4969, 1.0, 0.4969, 0.4969, 0.4969, 1.0, 0.4969, 0.4969, 0.4969, 1.0, 0.227, 0.2159, 0.2016, 1.0, 0.4969, 0.4969, 0.4969, 1.0, 0.4969, 0.4969, 0.4969, 1.0, 0.4969, 0.4969, 0.4969, 1.0, 0.4969, 0.4969, 0.4969, 1.0, 0.4969, 0.4969, 0.4969, 1.0, 0.4969, 0.4969, 0.4969, 1.0, 0.4969, 0.4969, 0.4969, 1.0, 0.227, 0.2159, 0.2016, 1.0, 0.227, 0.2159, 0.2016, 1.0, 0.4969, 0.4969, 0.4969, 1.0, 0.4969, 0.4969, 0.4969, 1.0, 0.4969, 0.4969, 0.4969, 1.0, 0.4969, 0.4969, 0.4969, 1.0, 0.227, 0.2159, 0.2016, 1.0, 0.4969, 0.4969, 0.4969, 1.0, 0.4969, 0.4969, 0.4969, 1.0, 0.4969, 0.4969, 0.4969, 1.0, 0.4969, 0.4969, 0.4969, 1.0, 0.4969, 0.4969, 0.4969, 1.0, 0.227, 0.2159, 0.2016, 1.0, 0.4969, 0.4969, 0.4969, 1.0, 0.4969, 0.4969, 0.4969, 1.0, 0.4969, 0.4969, 0.4969, 1.0, 0.4969, 0.4969, 0.4969, 1.0, 0.4969, 0.4969, 0.4969, 1.0, 0.4969, 0.4969, 0.4969, 1.0, 0.4969, 0.4969, 0.4969, 1.0, 0.4969, 0.4969, 0.4969, 1.0, 0.4969, 0.4969, 0.4969, 1.0, 0.4969, 0.4969, 0.4969, 1.0, 0.4969, 0.4969, 0.4969, 1.0, 0.4969, 0.4969, 0.4969, 1.0, 0.4969, 0.4969, 0.4969, 1.0, 0.4969, 0.4969, 0.4969, 1.0, 0.4969, 0.4969, 0.4969, 1.0, 0.4969, 0.4969, 0.4969, 1.0, 0.4969, 0.4969, 0.4969, 1.0, 0.4969, 0.4969, 0.4969, 1.0, 0.4969, 0.4969, 0.4969, 1.0, 0.4969, 0.4969, 0.4969, 1.0, 0.4969, 0.4969, 0.4969, 1.0, 0.4969, 0.4969, 0.4969, 1.0, 0.4969, 0.4969, 0.4969, 1.0, 0.4969, 0.4969, 0.4969, 1.0, 0.4969, 0.4969, 0.4969, 1.0, 0.4969, 0.4969, 0.4969, 1.0, 0.4969, 0.4969, 0.4969, 1.0, 0.4969, 0.4969, 0.4969, 1.0, 0.4969, 0.4969, 0.4969, 1.0, 0.4969, 0.4969, 0.4969, 1.0, 0.4969, 0.4969, 0.4969, 1.0, 0.4969, 0.4969, 0.4969, 1.0, 0.4969, 0.4969, 0.4969, 1.0, 0.4969, 0.4969, 0.4969, 1.0, 0.4969, 0.4969, 0.4969, 1.0, 0.4969, 0.4969, 0.4969, 1.0, 0.4969, 0.4969, 0.4969, 1.0, 0.4969, 0.4969, 0.4969, 1.0, 0.4969, 0.4969, 0.4969, 1.0, 0.4969, 0.4969, 0.4969, 1.0, 0.4969, 0.4969, 0.4969, 1.0, 0.4969, 0.4969, 0.4969, 1.0, 0.4969, 0.4969, 0.4969, 1.0, 0.4969, 0.4969, 0.4969, 1.0, 0.4969, 0.4969, 0.4969, 1.0, 0.4969, 0.4969, 0.4969, 1.0, 0.4969, 0.4969, 0.4969, 1.0, 0.4969, 0.4969, 0.4969, 1.0, 0.4969, 0.4969, 0.4969, 1.0, 0.4969, 0.4969, 0.4969, 1.0, 0.4969, 0.4969, 0.4969, 1.0, 0.4969, 0.4969, 0.4969, 1.0, 0.4969, 0.4969, 0.4969, 1.0, 0.4969, 0.4969, 0.4969, 1.0, 0.4969, 0.4969, 0.4969, 1.0, 0.4969, 0.4969, 0.4969, 1.0, 0.4969, 0.4969, 0.4969, 1.0, 0.4969, 0.4969, 0.4969, 1.0, 0.4969, 0.4969, 0.4969, 1.0, 0.4969, 0.4969, 0.4969, 1.0, 0.4969, 0.4969, 0.4969, 1.0, 0.4969, 0.4969, 0.4969, 1.0, 0.4969, 0.4969, 0.4969, 1.0, 0.4969, 0.4969, 0.4969, 1.0, 0.4969, 0.4969, 0.4969, 1.0, 0.4969, 0.4969, 0.4969, 1.0, 0.4969, 0.4969, 0.4969, 1.0, 0.4969, 0.4969, 0.4969, 1.0, 0.4969, 0.4969, 0.4969, 1.0, 0.4969, 0.4969, 0.4969, 1.0, 0.4969, 0.4969, 0.4969, 1.0, 0.4969, 0.4969, 0.4969, 1.0, 0.4969, 0.4969, 0.4969, 1.0, 0.4969, 0.4969, 0.4969, 1.0, 0.4969, 0.4969, 0.4969, 1.0, 0.4969, 0.4969, 0.4969, 1.0, 0.4969, 0.4969, 0.4969, 1.0, 0.4969, 0.4969, 0.4969, 1.0, 0.4969, 0.4969, 0.4969, 1.0, 0.4969, 0.4969, 0.4969, 1.0, 0.4969, 0.4969, 0.4969, 1.0, 0.4969, 0.4969, 0.4969, 1.0, 0.4969, 0.4969, 0.4969, 1.0, 0.4969, 0.4969, 0.4969, 1.0, 0.4969, 0.4969, 0.4969, 1.0, 0.4969, 0.4969, 0.4969, 1.0, 0.4969, 0.4969, 0.4969, 1.0, 0.4969, 0.4969, 0.4969, 1.0, 0.4969, 0.4969, 0.4969, 1.0, 0.4969, 0.4969, 0.4969, 1.0, 0.4969, 0.4969, 0.4969, 1.0, 0.4969, 0.4969, 0.4969, 1.0, 0.4969, 0.4969, 0.4969, 1.0, 0.4969, 0.4969, 0.4969, 1.0, 0.4969, 0.4969, 0.4969, 1.0, 0.4969, 0.4969, 0.4969, 1.0, 0.4969, 0.4969, 0.4969, 1.0, 0.4969, 0.4969, 0.4969, 1.0, 0.4969, 0.4969, 0.4969, 1.0, 0.4969, 0.4969, 0.4969, 1.0, 0.4969, 0.4969, 0.4969, 1.0, 0.4969, 0.4969, 0.4969, 1.0, 0.4969, 0.4969, 0.4969, 1.0, 0.4969, 0.4969, 0.4969, 1.0, 0.4969, 0.4969, 0.4969, 1.0, 0.4969, 0.4969, 0.4969, 1.0, 0.4969, 0.4969, 0.4969, 1.0, 0.4969, 0.4969, 0.4969, 1.0, 0.4969, 0.4969, 0.4969, 1.0, 0.4969, 0.4969, 0.4969, 1.0, 0.4969, 0.4969, 0.4969, 1.0, 0.4969, 0.4969, 0.4969, 1.0, 0.4969, 0.4969, 0.4969, 1.0, 0.4969, 0.4969, 0.4969, 1.0, 0.4969, 0.4969, 0.4969, 1.0, 0.4969, 0.4969, 0.4969, 1.0, 0.4969, 0.4969, 0.4969, 1.0, 0.4969, 0.4969, 0.4969, 1.0, 0.4969, 0.4969, 0.4969, 1.0, 0.4969, 0.4969, 0.4969, 1.0, 0.4969, 0.4969, 0.4969, 1.0, 0.4969, 0.4969, 0.4969, 1.0, 0.4969, 0.4969, 0.4969, 1.0, 0.4969, 0.4969, 0.4969, 1.0, 0.4969, 0.4969, 0.4969, 1.0, 0.4969, 0.4969, 0.4969, 1.0, 0.4969, 0.4969, 0.4969, 1.0, 0.4969, 0.4969, 0.4969, 1.0, 0.4969, 0.4969, 0.4969, 1.0, 0.4969, 0.4969, 0.4969, 1.0, 0.4969, 0.4969, 0.4969, 1.0, 0.4969, 0.4969, 0.4969, 1.0, 0.4969, 0.4969, 0.4969, 1.0, 0.4969, 0.4969, 0.4969, 1.0, 0.4969, 0.4969, 0.4969, 1.0, 0.4969, 0.4969, 0.4969, 1.0, 0.4969, 0.4969, 0.4969, 1.0, 0.4969, 0.4969, 0.4969, 1.0, 0.4969, 0.4969, 0.4969, 1.0, 0.4969, 0.4969, 0.4969, 1.0, 0.4969, 0.4969, 0.4969, 1.0, 0.4969, 0.4969, 0.4969, 1.0, 0.4969, 0.4969, 0.4969, 1.0, 0.4969, 0.4969, 0.4969, 1.0, 0.4969, 0.4969, 0.4969, 1.0, 0.227, 0.2159, 0.2016, 1.0, 0.4969, 0.4969, 0.4969, 1.0, 0.4969, 0.4969, 0.4969, 1.0, 0.4969, 0.4969, 0.4969, 1.0, 0.4969, 0.4969, 0.4969, 1.0, 0.4969, 0.4969, 0.4969, 1.0, 0.227, 0.2159, 0.2016, 1.0, 0.4969, 0.4969, 0.4969, 1.0, 0.4969, 0.4969, 0.4969, 1.0, 0.4969, 0.4969, 0.4969, 1.0, 0.4969, 0.4969, 0.4969, 1.0, 0.4969, 0.4969, 0.4969, 1.0, 0.227, 0.2159, 0.2016, 1.0, 0.4969, 0.4969, 0.4969, 1.0, 0.227, 0.2159, 0.2016, 1.0, 0.4969, 0.4969, 0.4969, 1.0, 0.4969, 0.4969, 0.4969, 1.0, 0.4969, 0.4969, 0.4969, 1.0, 0.4969, 0.4969, 0.4969, 1.0, 0.4969, 0.4969, 0.4969, 1.0, 0.4969, 0.4969, 0.4969, 1.0, 0.4969, 0.4969, 0.4969, 1.0, 0.4969, 0.4969, 0.4969, 1.0, 0.227, 0.2159, 0.2016, 1.0, 0.4969, 0.4969, 0.4969, 1.0, 0.4969, 0.4969, 0.4969, 1.0, 0.4969, 0.4969, 0.4969, 1.0, 0.4969, 0.4969, 0.4969, 1.0, 0.4969, 0.4969, 0.4969, 1.0, 0.4969, 0.4969, 0.4969, 1.0, 0.4969, 0.4969, 0.4969, 1.0, 0.4969, 0.4969, 0.4969, 1.0, 0.4969, 0.4969, 0.4969, 1.0, 0.4969, 0.4969, 0.4969, 1.0, 0.4969, 0.4969, 0.4969, 1.0, 0.4969, 0.4969, 0.4969, 1.0, 0.4969, 0.4969, 0.4969, 1.0, 0.4969, 0.4969, 0.4969, 1.0, 0.4969, 0.4969, 0.4969, 1.0, 0.227, 0.2159, 0.2016, 1.0, 0.4969, 0.4969, 0.4969, 1.0, 0.4969, 0.4969, 0.4969, 1.0, 0.4969, 0.4969, 0.4969, 1.0, 0.4969, 0.4969, 0.4969, 1.0, 0.4969, 0.4969, 0.4969, 1.0, 0.4969, 0.4969, 0.4969, 1.0, 0.4969, 0.4969, 0.4969, 1.0, 0.4969, 0.4969, 0.4969, 1.0, 0.227, 0.2159, 0.2016, 1.0, 0.227, 0.2159, 0.2016, 1.0, 0.4969, 0.4969, 0.4969, 1.0, 0.227, 0.2159, 0.2016, 1.0, 0.4969, 0.4969, 0.4969, 1.0, 0.4969, 0.4969, 0.4969, 1.0, 0.4969, 0.4969, 0.4969, 1.0, 0.4969, 0.4969, 0.4969, 1.0, 0.227, 0.2159, 0.2016, 1.0, 0.4969, 0.4969, 0.4969, 1.0, 0.227, 0.2159, 0.2016, 1.0, 0.227, 0.2159, 0.2016, 1.0, 0.4969, 0.4969, 0.4969, 1.0, 0.4969, 0.4969, 0.4969, 1.0, 0.227, 0.2159, 0.2016, 1.0, 0.4969, 0.4969, 0.4969, 1.0, 0.4969, 0.4969, 0.4969, 1.0, 0.227, 0.2159, 0.2016, 1.0, 0.4969, 0.4969, 0.4969, 1.0, 0.4969, 0.4969, 0.4969, 1.0, 0.227, 0.2159, 0.2016, 1.0, 0.4969, 0.4969, 0.4969, 1.0, 0.227, 0.2159, 0.2016, 1.0, 0.4969, 0.4969, 0.4969, 1.0, 0.4969, 0.4969, 0.4969, 1.0, 0.4969, 0.4969, 0.4969, 1.0, 0.4969, 0.4969, 0.4969, 1.0, 0.4969, 0.4969, 0.4969, 1.0, 0.4969, 0.4969, 0.4969, 1.0, 0.4969, 0.4969, 0.4969, 1.0, 0.4969, 0.4969, 0.4969, 1.0, 0.4969, 0.4969, 0.4969, 1.0, 0.4969, 0.4969, 0.4969, 1.0, 0.4969, 0.4969, 0.4969, 1.0, 0.4969, 0.4969, 0.4969, 1.0, 0.4969, 0.4969, 0.4969, 1.0, 0.4969, 0.4969, 0.4969, 1.0, 0.4969, 0.4969, 0.4969, 1.0, 0.4969, 0.4969, 0.4969, 1.0, 0.4969, 0.4969, 0.4969, 1.0, 0.4969, 0.4969, 0.4969, 1.0, 0.4969, 0.4969, 0.4969, 1.0, 0.4969, 0.4969, 0.4969, 1.0, 0.4969, 0.4969, 0.4969, 1.0, 0.4969, 0.4969, 0.4969, 1.0, 0.4969, 0.4969, 0.4969, 1.0, 0.4969, 0.4969, 0.4969, 1.0, 0.4969, 0.4969, 0.4969, 1.0, 0.4969, 0.4969, 0.4969, 1.0, 0.4969, 0.4969, 0.4969, 1.0, 0.4969, 0.4969, 0.4969, 1.0, 0.4969, 0.4969, 0.4969, 1.0, 0.4969, 0.4969, 0.4969, 1.0, 0.4969, 0.4969, 0.4969, 1.0, 0.4969, 0.4969, 0.4969, 1.0, 0.4969, 0.4969, 0.4969, 1.0, 0.4969, 0.4969, 0.4969, 1.0, 0.4969, 0.4969, 0.4969, 1.0, 0.4969, 0.4969, 0.4969, 1.0, 0.4969, 0.4969, 0.4969, 1.0, 0.4969, 0.4969, 0.4969, 1.0, 0.4969, 0.4969, 0.4969, 1.0, 0.4969, 0.4969, 0.4969, 1.0, 0.4969, 0.4969, 0.4969, 1.0, 0.4969, 0.4969, 0.4969, 1.0, 0.4969, 0.4969, 0.4969, 1.0, 0.4969, 0.4969, 0.4969, 1.0, 0.4969, 0.4969, 0.4969, 1.0, 0.4969, 0.4969, 0.4969, 1.0, 0.4969, 0.4969, 0.4969, 1.0, 0.4969, 0.4969, 0.4969, 1.0, 0.4969, 0.4969, 0.4969, 1.0, 0.4969, 0.4969, 0.4969, 1.0, 0.4969, 0.4969, 0.4969, 1.0, 0.4969, 0.4969, 0.4969, 1.0, 0.227, 0.2159, 0.2016, 1.0, 0.04374, 0.04374, 0.04374, 1.0, 0.227, 0.2159, 0.2016, 1.0, 0.04374, 0.04374, 0.04374, 1.0, 0.04374, 0.04374, 0.04374, 1.0, 0.227, 0.2159, 0.2016, 1.0, 0.227, 0.2159, 0.2016, 1.0, 0.04374, 0.04374, 0.04374, 1.0, 0.227, 0.2159, 0.2016, 1.0, 0.04374, 0.04374, 0.04374, 1.0, 0.04374, 0.04374, 0.04374, 1.0, 0.227, 0.2159, 0.2016, 1.0, 0.3419, 0.3419, 0.3419, 1.0, 0.3419, 0.3419, 0.3419, 1.0, 0.3419, 0.3419, 0.3419, 1.0, 0.3419, 0.3419, 0.3419, 1.0, 0.3419, 0.3419, 0.3419, 1.0, 0.3419, 0.3419, 0.3419, 1.0, 0.227, 0.2159, 0.2016, 1.0, 0.04374, 0.04374, 0.04374, 1.0, 0.04374, 0.04374, 0.04374, 1.0, 0.227, 0.2159, 0.2016, 1.0, 0.227, 0.2159, 0.2016, 1.0, 0.04374, 0.04374, 0.04374, 1.0, 0.4969, 0.4969, 0.4969, 1.0, 0.4969, 0.4969, 0.4969, 1.0, 0.4969, 0.4969, 0.4969, 1.0, 0.04374, 0.04374, 0.04374, 1.0, 0.04374, 0.04374, 0.04374, 1.0, 0.227, 0.2159, 0.2016, 1.0, 0.227, 0.2159, 0.2016, 1.0, 0.4969, 0.4969, 0.4969, 1.0, 0.4969, 0.4969, 0.4969, 1.0, 0.227, 0.2159, 0.2016, 1.0, 0.227, 0.2159, 0.2016, 1.0, 0.4969, 0.4969, 0.4969, 1.0, 0.4969, 0.4969, 0.4969, 1.0, 0.4969, 0.4969, 0.4969, 1.0, 0.4969, 0.4969, 0.4969, 1.0, 0.4969, 0.4969, 0.4969, 1.0, 0.4969, 0.4969, 0.4969, 1.0, 0.4969, 0.4969, 0.4969, 1.0, 0.4969, 0.4969, 0.4969, 1.0, 0.227, 0.2159, 0.2016, 1.0, 0.04374, 0.04374, 0.04374, 1.0, 0.227, 0.2159, 0.2016, 1.0, 0.4969, 0.4969, 0.4969, 1.0, 0.4969, 0.4969, 0.4969, 1.0, 0.4969, 0.4969, 0.4969, 1.0, 0.4969, 0.4969, 0.4969, 1.0, 0.4969, 0.4969, 0.4969, 1.0, 0.4969, 0.4969, 0.4969, 1.0, 0.4969, 0.4969, 0.4969, 1.0, 0.4969, 0.4969, 0.4969, 1.0, 0.4969, 0.4969, 0.4969, 1.0, 0.4969, 0.4969, 0.4969, 1.0, 0.4969, 0.4969, 0.4969, 1.0, 0.4969, 0.4969, 0.4969, 1.0, 0.4969, 0.4969, 0.4969, 1.0, 0.4969, 0.4969, 0.4969, 1.0, 0.4969, 0.4969, 0.4969, 1.0, 0.4969, 0.4969, 0.4969, 1.0, 0.4969, 0.4969, 0.4969, 1.0, 0.4969, 0.4969, 0.4969, 1.0, 0.4969, 0.4969, 0.4969, 1.0, 0.4969, 0.4969, 0.4969, 1.0, 0.4969, 0.4969, 0.4969, 1.0, 0.4969, 0.4969, 0.4969, 1.0, 0.4969, 0.4969, 0.4969, 1.0, 0.4969, 0.4969, 0.4969, 1.0, 0.4969, 0.4969, 0.4969, 1.0, 0.4969, 0.4969, 0.4969, 1.0, 0.4969, 0.4969, 0.4969, 1.0, 0.4969, 0.4969, 0.4969, 1.0, 0.4969, 0.4969, 0.4969, 1.0, 0.4969, 0.4969, 0.4969, 1.0, 0.4969, 0.4969, 0.4969, 1.0, 0.4969, 0.4969, 0.4969, 1.0, 0.4969, 0.4969, 0.4969, 1.0, 0.4969, 0.4969, 0.4969, 1.0, 0.4969, 0.4969, 0.4969, 1.0, 0.4969, 0.4969, 0.4969, 1.0, 0.4969, 0.4969, 0.4969, 1.0, 0.4969, 0.4969, 0.4969, 1.0, 0.4969, 0.4969, 0.4969, 1.0, 0.4969, 0.4969, 0.4969, 1.0, 0.4969, 0.4969, 0.4969, 1.0, 0.4969, 0.4969, 0.4969, 1.0, 0.4969, 0.4969, 0.4969, 1.0, 0.4969, 0.4969, 0.4969, 1.0, 0.4969, 0.4969, 0.4969, 1.0, 0.4969, 0.4969, 0.4969, 1.0, 0.4969, 0.4969, 0.4969, 1.0, 0.4969, 0.4969, 0.4969, 1.0, 0.4969, 0.4969, 0.4969, 1.0, 0.4969, 0.4969, 0.4969, 1.0, 0.4969, 0.4969, 0.4969, 1.0, 0.4969, 0.4969, 0.4969, 1.0, 0.4969, 0.4969, 0.4969, 1.0, 0.4969, 0.4969, 0.4969, 1.0, 0.4969, 0.4969, 0.4969, 1.0, 0.4969, 0.4969, 0.4969, 1.0, 0.4969, 0.4969, 0.4969, 1.0, 0.4969, 0.4969, 0.4969, 1.0, 0.4969, 0.4969, 0.4969, 1.0, 0.4969, 0.4969, 0.4969, 1.0, 0.4969, 0.4969, 0.4969, 1.0, 0.4969, 0.4969, 0.4969, 1.0, 0.4969, 0.4969, 0.4969, 1.0, 0.4969, 0.4969, 0.4969, 1.0, 0.4969, 0.4969, 0.4969, 1.0, 0.4969, 0.4969, 0.4969, 1.0, 0.4969, 0.4969, 0.4969, 1.0, 0.4969, 0.4969, 0.4969, 1.0, 0.4969, 0.4969, 0.4969, 1.0, 0.4969, 0.4969, 0.4969, 1.0, 0.4969, 0.4969, 0.4969, 1.0, 0.4969, 0.4969, 0.4969, 1.0, 0.4969, 0.4969, 0.4969, 1.0, 0.4969, 0.4969, 0.4969, 1.0, 0.4969, 0.4969, 0.4969, 1.0, 0.4969, 0.4969, 0.4969, 1.0, 0.4969, 0.4969, 0.4969, 1.0, 0.4969, 0.4969, 0.4969, 1.0, 0.4969, 0.4969, 0.4969, 1.0, 0.4969, 0.4969, 0.4969, 1.0, 0.4969, 0.4969, 0.4969, 1.0, 0.4969, 0.4969, 0.4969, 1.0, 0.4969, 0.4969, 0.4969, 1.0, 0.4969, 0.4969, 0.4969, 1.0, 0.4969, 0.4969, 0.4969, 1.0, 0.4969, 0.4969, 0.4969, 1.0, 0.4969, 0.4969, 0.4969, 1.0, 0.4969, 0.4969, 0.4969, 1.0, 0.4969, 0.4969, 0.4969, 1.0, 0.4969, 0.4969, 0.4969, 1.0, 0.4969, 0.4969, 0.4969, 1.0, 0.4969, 0.4969, 0.4969, 1.0, 0.4969, 0.4969, 0.4969, 1.0, 0.4969, 0.4969, 0.4969, 1.0, 0.4969, 0.4969, 0.4969, 1.0, 0.4969, 0.4969, 0.4969, 1.0, 0.4969, 0.4969, 0.4969, 1.0, 0.4969, 0.4969, 0.4969, 1.0, 0.4969, 0.4969, 0.4969, 1.0, 0.4969, 0.4969, 0.4969, 1.0, 0.4969, 0.4969, 0.4969, 1.0, 0.4969, 0.4969, 0.4969, 1.0, 0.4969, 0.4969, 0.4969, 1.0, 0.4969, 0.4969, 0.4969, 1.0, 0.4969, 0.4969, 0.4969, 1.0, 0.4969, 0.4969, 0.4969, 1.0, 0.4969, 0.4969, 0.4969, 1.0, 0.4969, 0.4969, 0.4969, 1.0, 0.4969, 0.4969, 0.4969, 1.0, 0.4969, 0.4969, 0.4969, 1.0, 0.4969, 0.4969, 0.4969, 1.0, 0.4969, 0.4969, 0.4969, 1.0, 0.4969, 0.4969, 0.4969, 1.0, 0.4969, 0.4969, 0.4969, 1.0, 0.4969, 0.4969, 0.4969, 1.0, 0.4969, 0.4969, 0.4969, 1.0, 0.4969, 0.4969, 0.4969, 1.0, 0.4969, 0.4969, 0.4969, 1.0, 0.4969, 0.4969, 0.4969, 1.0, 0.4969, 0.4969, 0.4969, 1.0, 0.4969, 0.4969, 0.4969, 1.0, 0.4969, 0.4969, 0.4969, 1.0, 0.4969, 0.4969, 0.4969, 1.0, 0.4969, 0.4969, 0.4969, 1.0, 0.4969, 0.4969, 0.4969, 1.0, 0.4969, 0.4969, 0.4969, 1.0, 0.4969, 0.4969, 0.4969, 1.0, 0.4969, 0.4969, 0.4969, 1.0, 0.4969, 0.4969, 0.4969, 1.0, 0.4969, 0.4969, 0.4969, 1.0, 0.4969, 0.4969, 0.4969, 1.0])
me_g_str_ext_road_16x16m_a.materials.append(mat_mat_str_01)
me_g_str_ext_road_16x16m_a.use_remesh_fix_poles = True
me_g_str_ext_road_16x16m_a.use_remesh_preserve_attributes = False
me_g_str_ext_road_16x16m_a.update()
me_g_str_ext_road_16x16m_a.normals_split_custom_set([tuple(v) for v in zip(*[iter([0.0, 1.0, 0.0, 0.0, 1.0, 0.0, 0.0, 1.0, 0.0, 0.0, 1.0, 0.0, 0.0, 1.0, 0.0, 0.0, 1.0, 0.0, -0.00374, -0.9999, 0.01562, -2.754e-07, -1.0, 2.352e-06, -2.695e-07, -1.0, 2.395e-06, -0.00187, -0.9999, 0.01358, -2.754e-07, -1.0, 2.352e-06, -0.00374, -0.9999, 0.01562, 0.00786, -0.9764, 0.2156, 0.0, -1.0, 0.0, 0.0, -1.0, 0.0, -0.008996, -0.9762, 0.2166, 0.0, -1.0, 0.0, 0.00786, -0.9764, 0.2156, 0.0, 0.0, -1.0, 0.0, 0.0, -1.0, 0.0, 0.0, -1.0, 0.0, 0.0, -1.0, 0.0, 0.0, -1.0, 0.0, 0.0, -1.0, -0.9994, 0.03331, 0.0, -0.9994, 0.03331, 0.0, -0.9994, 0.03331, 0.0, -0.9994, 0.03331, 0.0, -0.9994, 0.03331, 0.0, -0.9994, 0.03331, 0.0, 0.9994, 0.03331, 0.0, 0.9994, 0.03331, 0.0, 0.9994, 0.03331, 0.0, 0.9994, 0.03331, 0.0, 0.9994, 0.03331, 0.0, 0.9994, 0.03331, 0.0, 9.946e-07, 0.0, -1.0, 9.946e-07, 0.0, -1.0, 9.946e-07, 0.0, -1.0, 9.946e-07, 0.0, -1.0, -3.373e-05, -1.0, 6.646e-06, 0.4083, -0.09184, -0.9082, 0.3535, -0.06699, -0.933, -0.0003383, -6.497e-06, -1.0, 0.0, -1.0, 6.652e-08, 0.0, -1.0, 6.652e-08, 0.0, -1.0, 6.652e-08, 0.0, -1.0, 6.375e-08, 0.0, -1.0, 6.375e-08, 0.0, -1.0, 6.375e-08, 9.731e-08, -1.0, 0.0, 9.731e-08, -1.0, 0.0, 9.731e-08, -1.0, 0.0, 9.731e-08, -1.0, 0.0, 9.731e-08, -1.0, 0.0, 9.731e-08, -1.0, 0.0, 9.731e-08, -1.0, 0.0, 9.731e-08, -1.0, 0.0, 9.731e-08, -1.0, 0.0, 3.293e-05, -1.0, 8.911e-06, 2.95e-05, -8.315e-06, -1.0, -3.47e-05, -1.0, -1.216e-05, -3.47e-05, -1.0, -1.216e-05, 2.95e-05, -8.315e-06, -1.0, -3.81e-05, 1.252e-05, -1.0, -5.197e-06, 0.0, -1.0, -5.197e-06, 0.0, -1.0, -5.197e-06, 0.0, -1.0, -4.872e-06, 0.0, -1.0, -4.872e-06, 0.0, -1.0, -4.872e-06, 0.0, -1.0, 0.0, -1.0, 0.0, 0.0, -1.0, 0.0, 0.0, -1.0, 0.0, 0.0, -1.0, 0.0, 0.0, -1.0, 0.0, 0.0, -1.0, 0.0, 3.378e-05, -1.0, 7.927e-06, 3.394e-05, -7.719e-06, -1.0, -3.394e-05, -1.0, 8.374e-06, -3.394e-05, -1.0, 8.374e-06, 3.394e-05, -7.719e-06, -1.0, -3.378e-05, -8.315e-06, -1.0, 0.0, 0.0, -1.0, 0.0, 0.0, -1.0, 0.0, 0.0, -1.0, 5.023e-07, 0.0, -1.0, 5.023e-07, 0.0, -1.0, 5.023e-07, 0.0, -1.0, 1.245e-06, 0.0, -1.0, 1.245e-06, 0.0, -1.0, 1.245e-06, 0.0, -1.0, 0.0, 0.0, -1.0, 0.0, 0.0, -1.0, 0.0, 0.0, -1.0, 0.0, 0.0, -1.0, 0.0, 0.0, -1.0, 0.0, 0.0, -1.0, 0.0, 0.0, -1.0, 0.0, 0.0, -1.0, 0.0, 0.0, -1.0, -5.268e-07, 0.0, -1.0, -5.268e-07, 0.0, -1.0, -5.268e-07, 0.0, -1.0, -6.67e-07, 0.0, -1.0, -6.67e-07, 0.0, -1.0, -6.67e-07, 0.0, -1.0, -7.85e-07, 0.0, -1.0, -7.85e-07, 0.0, -1.0, -7.85e-07, 0.0, -1.0, 1.324e-06, 0.0, -1.0, 1.324e-06, 0.0, -1.0, 1.324e-06, 0.0, -1.0, 0.003533, -0.9998, 0.01718, 0.001776, -1.0, 0.008779, 0.07506, -0.9923, 0.09897, 0.07506, -0.9923, 0.09897, 0.001776, -1.0, 0.008779, 0.0379, -0.9941, 0.1012, 0.08666, -0.973, 0.2137, 0.07506, -0.9923, 0.09897, 0.0379, -0.9941, 0.1012, 0.0379, -0.9941, 0.1012, 0.001776, -1.0, 0.008779, 0.002797, -0.9999, 0.01396, 0.009708, -0.9857, 0.168, 0.08666, -0.973, 0.2137, 0.0379, -0.9941, 0.1012, 0.0379, -0.9941, 0.1012, 0.002797, -0.9999, 0.01396, 0.009708, -0.9857, 0.168, 0.007867, -0.9764, 0.2156, 0.08666, -0.973, 0.2137, 0.009708, -0.9857, 0.168, 0.009708, -0.9857, 0.168, 0.002797, -0.9999, 0.01396, 0.002461, -0.9994, 0.0355, -6.361e-07, -0.9788, 0.205, 0.007867, -0.9764, 0.2156, 0.009708, -0.9857, 0.168, 0.002461, -0.9994, 0.0355, -6.361e-07, -0.9788, 0.205, 0.009708, -0.9857, 0.168, -4.909e-05, -0.9991, 0.04302, -6.361e-07, -0.9788, 0.205, 0.002461, -0.9994, 0.0355, -0.008999, -0.9762, 0.2166, 0.007867, -0.9764, 0.2156, -6.361e-07, -0.9788, 0.205, -0.001727, -0.9993, 0.03683, -6.361e-07, -0.9788, 0.205, -4.909e-05, -0.9991, 0.04302, -0.008999, -0.9762, 0.2166, -6.361e-07, -0.9788, 0.205, -0.01029, -0.9854, 0.17, -0.01029, -0.9854, 0.17, -6.361e-07, -0.9788, 0.205, -0.001727, -0.9993, 0.03683, -0.008999, -0.9762, 0.2166, -0.01029, -0.9854, 0.17, -0.08891, -0.9718, 0.2182, -0.002011, -0.9997, 0.02327, -0.01029, -0.9854, 0.17, -0.001727, -0.9993, 0.03683, -0.08891, -0.9718, 0.2182, -0.01029, -0.9854, 0.17, -0.03842, -0.9934, 0.1079, -0.03842, -0.9934, 0.1079, -0.01029, -0.9854, 0.17, -0.002011, -0.9997, 0.02327, -0.07526, -0.9922, 0.09979, -0.08891, -0.9718, 0.2182, -0.03842, -0.9934, 0.1079, -0.001857, -0.9999, 0.01357, -0.03842, -0.9934, 0.1079, -0.002011, -0.9997, 0.02327, -0.001857, -0.9999, 0.01357, -0.07526, -0.9922, 0.09979, -0.03842, -0.9934, 0.1079, -0.003743, -0.9999, 0.0156, -0.07526, -0.9922, 0.09979, -0.001857, -0.9999, 0.01357, -1.765e-07, -1.0, 2.717e-07, 3.35e-07, -1.0, 3.842e-08, 0.003165, -1.0, -0.005479, -1.659e-08, -1.0, 6.45e-08, -1.659e-08, -1.0, 6.45e-08, -1.659e-08, -1.0, 6.45e-08, -1.659e-08, -1.0, 6.45e-08, 0.001763, -1.0, 0.008789, -9.961e-08, -1.0, 4.959e-08, 0.002804, -0.9999, 0.01396, 0.002804, -0.9999, 0.01396, -9.961e-08, -1.0, 4.959e-08, 0.002461, -0.9994, 0.03553, 0.002461, -0.9994, 0.03553, -9.961e-08, -1.0, 4.959e-08, -4.737e-05, -0.9991, 0.04299, -4.737e-05, -0.9991, 0.04299, -9.961e-08, -1.0, 4.959e-08, -0.001729, -0.9993, 0.03682, -0.001729, -0.9993, 0.03682, -9.961e-08, -1.0, 4.959e-08, -0.002026, -0.9997, 0.0233, -0.002026, -0.9997, 0.0233, -9.961e-08, -1.0, 4.959e-08, -0.001871, -0.9999, 0.01358, -9.961e-08, -1.0, 4.959e-08, -3.44e-07, -1.0, -6.298e-08, -0.001871, -0.9999, 0.01358, 0.003185, -1.0, -0.003186, 0.008788, -1.0, 0.001763, 3.441e-07, -1.0, 3.447e-07, -1.911e-08, -1.0, -1.289e-07, -1.911e-08, -1.0, -1.289e-07, -1.911e-08, -1.0, -1.289e-07, -1.862e-08, -1.0, 0.0, -1.862e-08, -1.0, 0.0, -1.862e-08, -1.0, 0.0, 0.006339, -1.0, 0.006339, 1.423e-07, -1.0, 2.291e-07, -9.961e-08, -1.0, 4.959e-08, 0.001763, -1.0, 0.008789, -0.006612, -0.9998, 0.01625, -0.003152, -1.0, 0.003154, 0.001763, -1.0, 0.008791, 0.003519, -0.9998, 0.01719, 7.915e-07, 0.0, -1.0, 7.915e-07, 0.0, -1.0, 7.915e-07, 0.0, -1.0, -0.3536, -0.933, -0.06701, 0.4083, -0.09184, -0.9082, -3.373e-05, -1.0, 6.646e-06, -1.873e-08, -1.0, 0.0, -1.873e-08, -1.0, 0.0, -1.873e-08, -1.0, 0.0, -1.873e-08, -1.0, 0.0, -0.6926, -0.7194, 0.05224, -0.7069, -0.7073, 7.008e-06, -0.7069, -0.7073, 7.008e-06, -0.6914, -0.7202, 0.05612, -1.676e-08, -1.0, -3.529e-08, -1.676e-08, -1.0, -3.529e-08, -1.676e-08, -1.0, -3.529e-08, -0.003152, -1.0, 0.003154, 2.647e-08, -1.0, 0.0, 0.001763, -1.0, 0.008791, 3.38e-07, -1.0, 3.908e-07, 3.38e-07, -1.0, 3.908e-07, 3.38e-07, -1.0, 3.908e-07, 3.38e-07, -1.0, 3.908e-07, 1.0, 0.0, -1.09e-06, 1.0, 0.0, -1.09e-06, 1.0, 0.0, -1.09e-06, 0.933, -0.06707, -0.3536, 1.0, -0.0001293, -3.773e-07, 0.09173, -0.9082, 0.4083, 0.006339, -1.0, 0.006339, 0.00879, -1.0, 0.001763, 3.278e-07, -1.0, 4.715e-07, 1.423e-07, -1.0, 2.291e-07, 0.01625, -0.9998, -0.006611, 0.01719, -0.9998, 0.00352, 0.008788, -1.0, 0.001763, 0.003185, -1.0, -0.003186, 3.907e-07, -1.0, 3.887e-07, 3.907e-07, -1.0, 3.887e-07, 3.907e-07, -1.0, 3.887e-07, 3.677e-07, -1.0, 3.881e-07, 3.677e-07, -1.0, 3.881e-07, 3.677e-07, -1.0, 3.881e-07, 0.0233, -0.9997, -0.002026, 0.01358, -0.9999, -0.00187, 3.278e-07, -1.0, 4.715e-07, 3.278e-07, -1.0, 4.715e-07, 0.01358, -0.9999, -0.00187, 4.392e-07, -1.0, 7.185e-07, 0.04299, -0.9991, -4.704e-05, 0.03682, -0.9993, -0.001729, 3.278e-07, -1.0, 4.715e-07, 0.03682, -0.9993, -0.001729, 0.0233, -0.9997, -0.002026, 3.278e-07, -1.0, 4.715e-07, 0.03553, -0.9994, 0.002462, 0.04299, -0.9991, -4.704e-05, 3.278e-07, -1.0, 4.715e-07, 0.01396, -0.9999, 0.002804, 0.03553, -0.9994, 0.002462, 3.278e-07, -1.0, 4.715e-07, -0.007112, -0.9997, 0.02455, -0.03116, -0.9995, 0.008424, -0.1088, -0.9936, 0.02919, -0.09014, -0.9958, 0.01461, -0.1088, -0.9936, 0.02919, -0.2509, -0.9671, 0.04215, -0.1088, -0.9936, 0.02919, -0.03116, -0.9995, 0.008424, -0.1763, -0.9843, 0.003403, -0.2509, -0.9671, 0.04215, -0.1088, -0.9936, 0.02919, -0.1763, -0.9843, 0.003403, -0.03116, -0.9995, 0.008424, -0.1068, -0.9943, -0.003385, -0.1763, -0.9843, 0.003403, -0.3753, -0.9256, 0.04935, -0.2509, -0.9671, 0.04215, -0.1763, -0.9843, 0.003403, -0.1763, -0.9843, 0.003403, -0.1068, -0.9943, -0.003385, -0.2035, -0.9791, 0.004545, -0.3753, -0.9256, 0.04935, -0.1763, -0.9843, 0.003403, -0.2035, -0.9791, 0.004545, -0.1068, -0.9943, -0.003385, -0.06456, -0.9979, -4.876e-05, -0.2035, -0.9791, 0.004545, -0.3753, -0.9256, 0.04935, -0.2035, -0.9791, 0.004545, -0.3787, -0.9241, -0.05165, -0.06456, -0.9979, -4.876e-05, -0.1142, -0.9934, 0.004299, -0.2035, -0.9791, 0.004545, -0.1142, -0.9934, 0.004299, -0.1732, -0.9849, -0.0008391, -0.2035, -0.9791, 0.004545, -0.2035, -0.9791, 0.004545, -0.1732, -0.9849, -0.0008391, -0.3787, -0.9241, -0.05165, -0.1732, -0.9849, -0.0008391, -0.1142, -0.9934, 0.004299, -0.003563, -0.9999, -0.0146, -0.1732, -0.9849, -0.0008391, -0.09784, -0.995, -0.01751, -0.2446, -0.9687, -0.04121, -0.09784, -0.995, -0.01751, -0.003563, -0.9999, -0.0146, -0.01348, -0.9996, -0.02566, -0.2446, -0.9687, -0.04121, -0.09784, -0.995, -0.01751, -0.09355, -0.9955, -0.01777, -0.09355, -0.9955, -0.01777, -0.09784, -0.995, -0.01751, -0.01348, -0.9996, -0.02566, -0.3787, -0.9241, -0.05165, -0.1732, -0.9849, -0.0008391, -0.2446, -0.9687, -0.04121, -0.09784, -0.995, -0.01751, -0.1732, -0.9849, -0.0008391, -0.003563, -0.9999, -0.0146, 0.0168, -0.9993, -0.03254, -0.09355, -0.9955, -0.01777, -0.01348, -0.9996, -0.02566, 1.0, 0.0, 0.0, 1.0, 0.0, 0.0, 1.0, 0.0, 0.0, 1.0, 0.0, 0.0, 1.0, 0.0, 0.0, 1.0, 0.0, 0.0, 1.0, 0.0, 0.0, 1.0, 0.0, 0.0, 1.0, 0.0, 0.0, 1.0, 2.317e-06, 0.0, 1.0, 2.317e-06, 0.0, 1.0, 2.317e-06, 0.0, 1.0, 0.0, 0.0, 1.0, 0.0, 0.0, 1.0, 0.0, 0.0, 1.0, -9.96e-06, 0.0, 1.0, -9.96e-06, 0.0, 1.0, -9.96e-06, 0.0, 1.0, 0.0, 0.0, 1.0, 0.0, 0.0, 1.0, 0.0, 0.0, 1.0, 0.0, 0.0, 1.0, 0.0, 0.0, 1.0, 0.0, 0.0, 1.0, -0.0001159, 1.875e-07, -0.000116, -1.0, 1.73e-07, -0.0001163, -1.0, 1.857e-07, 3.233e-07, -1.0, 3.681e-07, 3.233e-07, -1.0, 3.681e-07, 3.233e-07, -1.0, 3.681e-07, 1.0, -0.0001163, 1.993e-07, 1.0, -0.0001159, 1.875e-07, -0.0001163, -1.0, 1.857e-07, 3.233e-07, -1.0, 3.732e-07, 3.233e-07, -1.0, 3.732e-07, 3.233e-07, -1.0, 3.732e-07, 1.0, 0.0, 3.832e-06, 1.0, 0.0, 3.832e-06, 1.0, 0.0, 3.832e-06, 1.0, -1.112e-05, 2.259e-06, -1.162e-05, -1.0, 2.246e-06, -0.0001318, -1.0, 3.003e-06, 1.0, 0.0, 3.832e-06, 1.0, 0.0, 3.832e-06, 1.0, 0.0, 3.832e-06, 1.0, -0.0001307, 3.043e-06, 1.0, -1.112e-05, 2.259e-06, -0.0001318, -1.0, 3.003e-06, 4.041e-07, -1.0, 2.678e-07, 4.041e-07, -1.0, 2.678e-07, 4.041e-07, -1.0, 2.678e-07, 3.233e-07, -1.0, 2.741e-07, 3.233e-07, -1.0, 2.741e-07, 3.233e-07, -1.0, 2.741e-07, 3.056e-07, -1.0, 3.739e-07, 3.056e-07, -1.0, 3.739e-07, 3.056e-07, -1.0, 3.739e-07, 3.05e-07, -1.0, 3.719e-07, 3.05e-07, -1.0, 3.719e-07, 3.05e-07, -1.0, 3.719e-07, 3.725e-07, -1.0, 2.673e-07, 3.725e-07, -1.0, 2.673e-07, 3.725e-07, -1.0, 2.673e-07, 1.0, -0.0001293, -3.773e-07, -0.000128, -1.0, -0.0003055, 0.06685, -0.933, 0.3535, 0.09173, -0.9082, 0.4083, 1.0, 0.0, -1.09e-06, 1.0, 0.0, -1.09e-06, 1.0, 0.0, -1.09e-06, 1.0, 0.0, -1.09e-06, -2.357e-06, -0.7071, 0.7071, -2.357e-06, -0.7071, 0.7071, -0.05227, -0.7191, 0.6929, -0.05615, -0.7199, 0.6918, 7.819e-06, 0.03331, -0.9994, 7.819e-06, 0.03331, -0.9994, 7.819e-06, 0.03331, -0.9994, 1.755e-06, 0.0333, -0.9994, 1.755e-06, 0.0333, -0.9994, 1.755e-06, 0.0333, -0.9994, 0.0, 0.03331, 0.9994, 0.0, 0.03331, 0.9994, 0.0, 0.03331, 0.9994, -3.586e-06, 0.0333, 0.9994, -3.586e-06, 0.0333, 0.9994, -3.586e-06, 0.0333, 0.9994, 1.0, 0.0, 0.0, 1.0, 0.0, 0.0, 1.0, 0.0, 0.0, 1.0, 4.194e-06, 0.0, 1.0, 4.194e-06, 0.0, 1.0, 4.194e-06, 0.0, 0.2156, -0.9764, 0.007871, 5.96e-07, -1.0, 3.843e-07, 5.96e-07, -1.0, 3.722e-07, 0.2166, -0.9762, -0.008996, 0.2156, -0.9764, 0.007871, 5.96e-07, -1.0, 3.722e-07, 0.01358, -0.9999, -0.00187, 0.01562, -0.9999, -0.00374, -2.039e-06, -1.0, 6.496e-07, -4.47e-07, 1.0, -3.713e-07, -4.47e-07, 1.0, -3.713e-07, -4.47e-07, 1.0, -3.713e-07, 1.0, -5.336e-06, 0.0, 1.0, -5.336e-06, 0.0, 1.0, -5.336e-06, 0.0, 1.0, 0.0, 0.0, 1.0, 0.0, 0.0, 1.0, 0.0, 0.0, 0.00879, -1.0, 0.001763, 0.01396, -0.9999, 0.002804, 3.278e-07, -1.0, 4.715e-07, 3.046e-07, -1.0, 3.87e-07, 3.046e-07, -1.0, 3.87e-07, 3.046e-07, -1.0, 3.87e-07, 3.046e-07, -1.0, 3.87e-07, -4.47e-07, 1.0, -3.682e-07, -4.47e-07, 1.0, -3.682e-07, -4.47e-07, 1.0, -3.682e-07, 9.834e-08, -1.0, 5.455e-07, 0.003165, -1.0, -0.005479, 3.35e-07, -1.0, 3.842e-08, 4.019e-07, -1.0, 3.876e-07, 4.019e-07, -1.0, 3.876e-07, 4.019e-07, -1.0, 3.876e-07, 0.01538, -0.9994, 0.02975, -0.007112, -0.9997, 0.02455, -0.09014, -0.9958, 0.01461, -0.007112, -0.9997, 0.02455, -0.1088, -0.9936, 0.02919, -0.09014, -0.9958, 0.01461, 0.01562, -0.9999, -0.00374, -2.086e-06, -1.0, 6.437e-07, -2.039e-06, -1.0, 6.496e-07, 2.236e-07, -1.0, 1.483e-07, 2.236e-07, -1.0, 1.483e-07, 2.236e-07, -1.0, 1.483e-07, 2.236e-07, -1.0, 1.483e-07, 2.236e-07, -1.0, 1.483e-07, 2.236e-07, -1.0, 1.483e-07, 2.236e-07, -1.0, 1.483e-07, 2.236e-07, -1.0, 1.483e-07, 2.236e-07, -1.0, 1.483e-07, 7.451e-08, -1.0, -2.425e-07, 7.451e-08, -1.0, -2.425e-07, 7.451e-08, -1.0, -2.425e-07, 7.451e-08, -1.0, -2.425e-07, -1.0, 0.0, 4.768e-07, -1.0, 0.0, 4.768e-07, -1.0, 0.0, 4.768e-07, -1.0, 0.0, 4.768e-07, 6.062e-07, -1.0, 2.93e-07, 6.062e-07, -1.0, 2.93e-07, 6.062e-07, -1.0, 2.93e-07, 6.062e-07, -1.0, 2.93e-07, -0.1564, -8.64e-06, 0.9877, -0.1564, -8.64e-06, 0.9877, -0.1564, -8.64e-06, 0.9877, -0.1564, -8.64e-06, 0.9877, -0.454, -1.19e-05, 0.891, -0.454, -1.19e-05, 0.891, -0.454, -1.19e-05, 0.891, -0.454, -1.19e-05, 0.891, -0.7071, -8.64e-06, 0.7071, -0.7071, -8.64e-06, 0.7071, -0.7071, -8.64e-06, 0.7071, -0.7071, -8.64e-06, 0.7071, -0.891, -5.839e-06, 0.454, -0.891, -5.839e-06, 0.454, -0.891, -5.839e-06, 0.454, -0.891, -5.839e-06, 0.454, -0.9877, 0.0, 0.1564, -0.9877, 0.0, 0.1564, -0.9877, 0.0, 0.1564, -0.9877, 0.0, 0.1564, -0.05615, -0.7199, 0.6918, -0.05227, -0.7191, 0.6929, -0.2121, -0.7805, 0.588, -0.1725, -0.7627, 0.6233, -0.1725, -0.7627, 0.6233, -0.2121, -0.7805, 0.588, -0.3469, -0.8139, 0.4661, -0.3355, -0.8127, 0.4763, -0.3355, -0.8127, 0.4763, -0.3469, -0.8139, 0.4661, -0.4661, -0.8139, 0.3468, -0.4762, -0.8128, 0.3356, -0.4762, -0.8128, 0.3356, -0.4661, -0.8139, 0.3468, -0.5879, -0.7807, 0.2119, -0.6228, -0.7631, 0.1725, -0.6228, -0.7631, 0.1725, -0.5879, -0.7807, 0.2119, -0.6926, -0.7194, 0.05224, -0.6914, -0.7202, 0.05612, 2.635e-07, -1.0, -5.861e-07, 2.635e-07, -1.0, -5.861e-07, 2.635e-07, -1.0, -5.861e-07, 2.635e-07, -1.0, -5.861e-07, 4.954e-07, -1.0, -5.395e-07, 4.954e-07, -1.0, -5.395e-07, 4.954e-07, -1.0, -5.395e-07, 4.954e-07, -1.0, -5.395e-07, 6.589e-07, -1.0, -3.038e-07, 6.589e-07, -1.0, -3.038e-07, 6.589e-07, -1.0, -3.038e-07, 6.589e-07, -1.0, -3.038e-07, 8.301e-07, -1.0, -7.154e-08, 8.301e-07, -1.0, -7.154e-08, 8.301e-07, -1.0, -7.154e-08, 8.301e-07, -1.0, -7.154e-08, 9.589e-07, -1.0, 1.384e-07, 9.589e-07, -1.0, 1.384e-07, 9.589e-07, -1.0, 1.384e-07, 9.589e-07, -1.0, 1.384e-07, -2.91e-06, -2.587e-06, 1.0, -2.91e-06, -2.587e-06, 1.0, -2.91e-06, -2.587e-06, 1.0, -2.91e-06, -2.587e-06, 1.0, -0.05587, -0.9984, 0.004834, -0.0401, -0.9992, -0.008883, -0.0401, -0.9992, -0.008883, -0.04623, -0.9989, -0.003553, 0.003165, -1.0, -0.005479, 9.834e-08, -1.0, 5.455e-07, -1.765e-07, -1.0, 2.717e-07, -0.05587, -0.9984, 0.004834, -0.04623, -0.9989, -0.003553, -0.05631, -0.9983, 0.01495, -0.05199, -0.9985, 0.01929, -0.05199, -0.9985, 0.01929, -0.05631, -0.9983, 0.01495, -0.04196, -0.9987, 0.02933, -0.0408, -0.9987, 0.0305, -0.0408, -0.9987, 0.0305, -0.04196, -0.9987, 0.02933, -0.02933, -0.9987, 0.04196, -0.0305, -0.9987, 0.0408, -0.0305, -0.9987, 0.0408, -0.02933, -0.9987, 0.04196, -0.01495, -0.9983, 0.05631, -0.01929, -0.9985, 0.05199, -0.01929, -0.9985, 0.05199, -0.01495, -0.9983, 0.05631, 0.003553, -0.9989, 0.04623, -0.004833, -0.9984, 0.05587, -0.004833, -0.9984, 0.05587, 0.003553, -0.9989, 0.04623, 0.008883, -0.9992, 0.0401, 0.008883, -0.9992, 0.0401])] * 3)])
me_g_str_ext_road_16x16m_a_marking = bpy.data.meshes.new('g_str_ext_road_16x16m_a_marking')
me_g_str_ext_road_16x16m_a_marking.from_pydata([(6.337, 3.496e-06, -2.81), (6.337, 3.496e-06, -3.01), (6.337, 1.207e-06, 6.337), (6.337, 1.207e-06, 6.137), (-6.337, 1.207e-06, 6.337), (-6.18, 1.207e-06, 6.18), (-6.137, 1.207e-06, 6.137), (2.81, 2.19e-06, -6.337), (3.01, 2.265e-06, -6.337), (-6.337, -3.502e-06, -6.337), (-6.137, -3.427e-06, -6.337), (-6.337, 1.207e-06, 6.337), (-6.18, 1.207e-06, 6.18), (-6.137, 1.207e-06, 6.137), (2.81, 2.635e-06, -5.137), (5.137, 3.496e-06, -2.81), (2.924, 2.901e-06, -4.418), (3.254, 3.141e-06, -3.769), (3.769, 3.331e-06, -3.254), (4.418, 3.454e-06, -2.924), (5.337, 3.498e-06, -3.01), (3.01, 2.637e-06, -5.337), (4.618, 3.457e-06, -3.124), (3.969, 3.335e-06, -3.454), (3.454, 3.144e-06, -3.969), (3.124, 2.904e-06, -4.618)], [], [(4, 5, 2), (6, 3, 2, 5), (11, 9, 12), (13, 12, 9, 10), (14, 7, 8, 21), (20, 15, 19, 22), (22, 19, 18, 23), (23, 18, 17, 24), (24, 17, 16, 25), (25, 16, 14, 21), (15, 20, 1, 0)])
_uv = me_g_str_ext_road_16x16m_a_marking.uv_layers.new(name='UVMap')
_uv.uv.foreach_set('vector', [1.351, 0.3952, 1.314, 0.4662, -1.687, 0.3952, 1.303, 0.4859, -1.687, 0.4859, -1.687, 0.3952, 1.314, 0.4662, 1.351, 0.3952, -1.687, 0.3952, 1.314, 0.4662, 1.303, 0.4859, 1.314, 0.4662, -1.687, 0.3952, -1.687, 0.4859, 3.779, 0.4859, 4.067, 0.4859, 4.067, 0.3952, 3.827, 0.3952, 3.827, 0.3952, 3.779, 0.4859, 3.607, 0.4343, 3.654, 0.3436, 3.654, 0.3436, 3.607, 0.4343, 3.451, 0.2844, 3.499, 0.1937, 3.499, 0.1937, 3.451, 0.2844, 3.451, 0.2844, 3.499, 0.1937, 3.499, 0.1937, 3.451, 0.2844, 3.607, 0.4343, 3.654, 0.3436, 3.654, 0.3436, 3.607, 0.4343, 3.779, 0.4859, 3.827, 0.3952, 3.779, 0.4859, 3.827, 0.3952, 4.067, 0.3952, 4.067, 0.4859])
_ca = me_g_str_ext_road_16x16m_a_marking.color_attributes.new('Col', 'BYTE_COLOR', 'CORNER')
_ca.data.foreach_set('color', [0.3663, 0.2831, 0.1301, 1.0, 0.3663, 0.2831, 0.1301, 1.0, 0.3663, 0.2831, 0.1301, 1.0, 0.3663, 0.2831, 0.1301, 1.0, 0.3663, 0.2831, 0.1301, 1.0, 0.3663, 0.2831, 0.1301, 1.0, 0.3663, 0.2831, 0.1301, 1.0, 0.3663, 0.2831, 0.1301, 1.0, 0.3663, 0.2831, 0.1301, 1.0, 0.3663, 0.2831, 0.1301, 1.0, 0.3663, 0.2831, 0.1301, 1.0, 0.3663, 0.2831, 0.1301, 1.0, 0.3663, 0.2831, 0.1301, 1.0, 0.3663, 0.2831, 0.1301, 1.0, 0.3663, 0.2831, 0.1301, 1.0, 0.3663, 0.2831, 0.1301, 1.0, 0.3663, 0.2831, 0.1301, 1.0, 0.3663, 0.2831, 0.1301, 1.0, 0.3663, 0.2831, 0.1301, 1.0, 0.3663, 0.2831, 0.1301, 1.0, 0.3663, 0.2831, 0.1301, 1.0, 0.3663, 0.2831, 0.1301, 1.0, 0.3663, 0.2831, 0.1301, 1.0, 0.3663, 0.2831, 0.1301, 1.0, 0.3663, 0.2831, 0.1301, 1.0, 0.3663, 0.2831, 0.1301, 1.0, 0.3663, 0.2831, 0.1301, 1.0, 0.3663, 0.2831, 0.1301, 1.0, 0.3663, 0.2831, 0.1301, 1.0, 0.3663, 0.2831, 0.1301, 1.0, 0.3663, 0.2831, 0.1301, 1.0, 0.3663, 0.2831, 0.1301, 1.0, 0.3663, 0.2831, 0.1301, 1.0, 0.3663, 0.2831, 0.1301, 1.0, 0.3663, 0.2831, 0.1301, 1.0, 0.3663, 0.2831, 0.1301, 1.0, 0.3663, 0.2831, 0.1301, 1.0, 0.3663, 0.2831, 0.1301, 1.0, 0.3663, 0.2831, 0.1301, 1.0, 0.3663, 0.2831, 0.1301, 1.0, 0.3663, 0.2831, 0.1301, 1.0, 0.3663, 0.2831, 0.1301, 1.0])
me_g_str_ext_road_16x16m_a_marking.materials.append(mat_mat_str_marking_01)
me_g_str_ext_road_16x16m_a_marking.use_remesh_fix_poles = True
me_g_str_ext_road_16x16m_a_marking.use_remesh_preserve_attributes = False
me_g_str_ext_road_16x16m_a_marking.update()
me_g_str_ext_road_16x16m_a_marking.normals_split_custom_set([tuple(v) for v in zip(*[iter([0.0, -1.0, -9.174e-13, 0.0, -1.0, -9.174e-13, 0.0, -1.0, -9.174e-13, 0.0, -1.0, 5.971e-13, 0.0, -1.0, 5.971e-13, 0.0, -1.0, 5.971e-13, 0.0, -1.0, 5.971e-13, 3.716e-07, -1.0, 3.716e-07, 3.716e-07, -1.0, 3.716e-07, 3.716e-07, -1.0, 3.716e-07, 3.724e-07, -1.0, 3.715e-07, 3.724e-07, -1.0, 3.715e-07, 3.724e-07, -1.0, 3.715e-07, 3.724e-07, -1.0, 3.715e-07, 3.769e-07, -1.0, 3.709e-07, 3.769e-07, -1.0, 3.709e-07, 3.769e-07, -1.0, 3.709e-07, 3.769e-07, -1.0, 3.709e-07, 5.152e-08, -1.0, 4.02e-08, 5.152e-08, -1.0, 4.02e-08, 5.152e-08, -1.0, 4.02e-08, 5.152e-08, -1.0, 4.02e-08, 1.299e-07, -1.0, 1.144e-07, 1.299e-07, -1.0, 1.144e-07, 1.299e-07, -1.0, 1.144e-07, 1.299e-07, -1.0, 1.144e-07, 1.936e-07, -1.0, 1.765e-07, 1.936e-07, -1.0, 1.765e-07, 1.936e-07, -1.0, 1.765e-07, 1.936e-07, -1.0, 1.765e-07, 2.562e-07, -1.0, 2.4e-07, 2.562e-07, -1.0, 2.4e-07, 2.562e-07, -1.0, 2.4e-07, 2.562e-07, -1.0, 2.4e-07, 3.311e-07, -1.0, 3.184e-07, 3.311e-07, -1.0, 3.184e-07, 3.311e-07, -1.0, 3.184e-07, 3.311e-07, -1.0, 3.184e-07, -7.878e-10, -1.0, -4.725e-09, -7.878e-10, -1.0, -4.725e-09, -7.878e-10, -1.0, -4.725e-09, -7.878e-10, -1.0, -4.725e-09])] * 3)])
me_c_convex_02_001 = bpy.data.meshes.new('c_convex_02.001')
me_c_convex_02_001.from_pydata([(-1.6, -0.1, 1.359), (-1.6, 0.1, 1.625), (-1.6, -0.1, -1.625), (1.4, -0.1, -1.625), (1.6, 0.1, -1.625), (-0.3093, 0.1, 1.625), (1.6, 0.1, -0.6196), (0.1849, 0.1, 1.549), (0.6454, 0.1, 1.324), (1.041, 0.1, 0.9676), (1.344, 0.1, 0.5027), (1.535, 0.1, -0.03866), (1.4, -0.1, -0.8853), (-0.5093, -0.1, 1.359), (1.335, -0.1, -0.3043), (1.144, -0.1, 0.2371), (0.8408, -0.1, 0.7019), (0.4454, -0.1, 1.059), (-0.01513, -0.1, 1.283)], [], [(4, 6, 12, 3), (2, 3, 12, 14, 15, 16, 17, 18, 13, 0), (5, 13, 18, 7), (7, 18, 17, 8), (8, 17, 16, 9), (9, 16, 15, 10), (10, 15, 14, 11), (11, 14, 12, 6), (13, 5, 1, 0)])
me_c_convex_02_001.use_remesh_fix_poles = True
me_c_convex_02_001.use_remesh_preserve_attributes = False
me_c_convex_02_001.update()

# ---- objects
ob_rp_root = bpy.data.objects.new('rp_root', None)
ob_c_box_01 = bpy.data.objects.new('c_box_01', me_cube)
ob_c_convex_01 = bpy.data.objects.new('c_convex_01', me_c_convex_01)
ob_c_convex_02 = bpy.data.objects.new('c_convex_02', me_c_convex_02)
ob_g_g = bpy.data.objects.new('g_g', me_g_str_ext_road_16x16m_a)
ob_g_mark = bpy.data.objects.new('g_mark', me_g_str_ext_road_16x16m_a_marking)
ob_c_convex_03 = bpy.data.objects.new('c_convex_03', me_c_convex_02_001)

# ---- transforms, parenting, visibility, modifiers, constraints
ob_rp_root.location = (0.0, 0.0, 0.0)
ob_rp_root.rotation_mode = 'QUATERNION'
ob_rp_root.rotation_quaternion = (1.0, 0.0, 0.0, 0.0)
ob_c_box_01.parent = ob_rp_root
ob_c_box_01.location = (8.0, 8.0, -0.3)
ob_c_convex_01.parent = ob_rp_root
ob_c_convex_01.location = (1.625, 8.0, -0.1)
ob_c_convex_01.rotation_mode = 'QUATERNION'
ob_c_convex_01.rotation_quaternion = (0.5, -0.5, 0.5, -0.5)
ob_c_convex_02.parent = ob_rp_root
ob_c_convex_02.location = (8.0, 14.37, -0.1)
ob_c_convex_02.rotation_mode = 'QUATERNION'
ob_c_convex_02.rotation_quaternion = (2.003e-16, -4.33e-17, 0.7071, -0.7071)
ob_g_g.parent = ob_rp_root
ob_g_g.location = (8.0, 8.0, -0.13)
ob_g_g.rotation_mode = 'QUATERNION'
ob_g_g.rotation_quaternion = (0.7071, -0.7071, -1.57e-16, -9.358e-24)
_m = ob_g_g.modifiers.new('WeightedNormal', 'WEIGHTED_NORMAL')
_m.use_face_influence = True
_m = ob_g_g.modifiers.new('Triangulate', 'TRIANGULATE')
_m.keep_custom_normals = True
ob_g_mark.parent = ob_rp_root
ob_g_mark.location = (9.663, 6.337, -0.154)
ob_g_mark.rotation_mode = 'QUATERNION'
ob_g_mark.rotation_quaternion = (0.7071, -0.7071, -1.57e-16, -9.358e-24)
ob_c_convex_03.parent = ob_rp_root
ob_c_convex_03.location = (14.38, 1.6, -0.1)
ob_c_convex_03.rotation_mode = 'QUATERNION'
ob_c_convex_03.rotation_quaternion = (-0.5, 0.5, 0.5, -0.5)

# ---- collection membership
scene.collection.objects.link(ob_rp_root)
scene.collection.objects.link(ob_c_box_01)
scene.collection.objects.link(ob_c_convex_01)
scene.collection.objects.link(ob_c_convex_02)
scene.collection.objects.link(ob_g_g)
scene.collection.objects.link(ob_g_mark)
scene.collection.objects.link(ob_c_convex_03)

# ---- scene / render settings (as saved in the file)
scene.frame_start = 1; scene.frame_end = 250; scene.frame_set(1)
scene.render.engine = 'BLENDER_EEVEE_NEXT'
scene.cycles.use_denoising = False
scene.cycles.samples = 128
scene.cycles.sampling_pattern = 'TABULATED_SOBOL'
scene.cycles.use_adaptive_sampling = False
scene.cycles.use_light_tree = False
scene.view_settings.view_transform = 'Filmic'
bpy.context.view_layer.update()

# ---- added for rendering (the .blend has no active camera and no usable light): camera, sun
cam_auto = bpy.data.cameras.new('AutoCamera')
cam_auto.lens = 50.0
cam_auto.sensor_width = 36.0
cam_auto.clip_end = 1000.0
ob_auto_camera = bpy.data.objects.new('AutoCamera', cam_auto)
scene.collection.objects.link(ob_auto_camera)
ob_auto_camera.location = (28.9388, -17.1265, 16.551)
ob_auto_camera.rotation_euler = (1.09748, -7.21219e-08, 0.694738)
scene.camera = ob_auto_camera
light_auto_sun = bpy.data.lights.new('AutoSun', 'SUN')
light_auto_sun.energy = 3.0
light_auto_sun.angle = 0.0523599
ob_auto_sun = bpy.data.objects.new('AutoSun', light_auto_sun)
scene.collection.objects.link(ob_auto_sun)
ob_auto_sun.rotation_euler = (0.872665, 0.174533, 0.523599)
bpy.context.view_layer.update()
